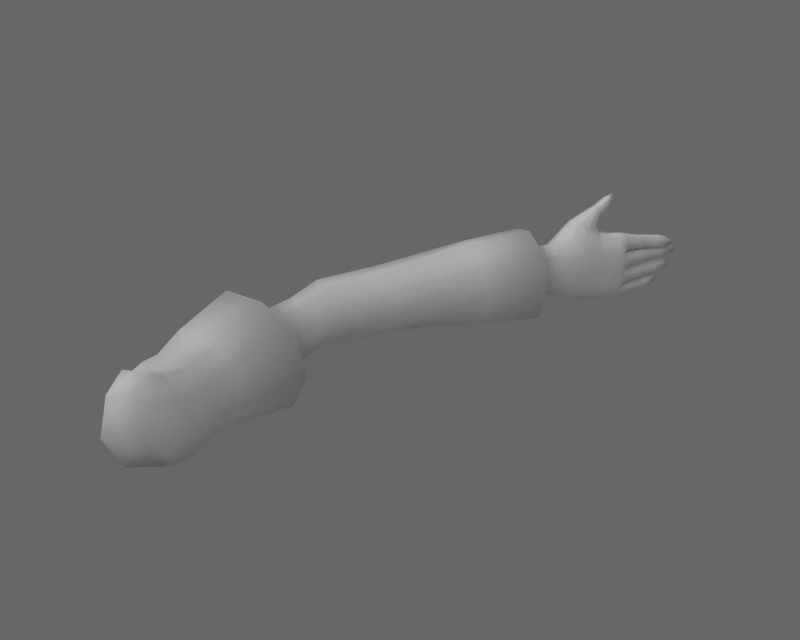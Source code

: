 # Source: sakuyaRArm.blend  (saved by Blender 2.59.0; exported with 4.5.12 LTS)
import bpy
from mathutils import Matrix  # noqa: F401  (used for matrix-valued properties, if any)

bpy.ops.wm.read_factory_settings(use_empty=True)
scene = bpy.context.scene
scene.name = 'Scene'

# ---- collections
col_collection_1 = bpy.data.collections.new('Collection 1'); scene.collection.children.link(col_collection_1)

# ---- materials (node trees are filled in below, after node groups)
mat_head = bpy.data.materials.new('head')
mat_head.alpha_threshold = 0.0
mat_head.preview_render_type = 'FLAT'
mat_head.diffuse_color = (1.0, 1.0, 1.0, 1.0)
mat_head.roughness = 0.5
mat_head.specular_intensity = 0.0
mat_head.line_color = (0.0, 0.0, 0.0, 1.0)
mat_enemymat = bpy.data.materials.new('enemyMat')
mat_enemymat.alpha_threshold = 0.0
mat_enemymat.preview_render_type = 'FLAT'
mat_enemymat.diffuse_color = (1.0, 1.0, 1.0, 1.0)
mat_enemymat.roughness = 0.5
mat_enemymat.specular_intensity = 0.0
mat_enemymat.line_color = (0.0, 0.0, 0.0, 1.0)

# ---- material node trees

# ---- world
world_world = bpy.data.worlds.new('World'); scene.world = world_world
world_world.color = (0.4059, 0.4059, 0.4059)
world_world.use_sun_shadow = False
world_world.sun_shadow_jitter_overblur = 0.0
world_world.cycles.sampling_method = 'MANUAL'
world_world.cycles.sample_map_resolution = 256

# ---- lights
light_lamp_001 = bpy.data.lights.new('Lamp.001', 'SUN')
light_lamp_001.transmission_factor = 0.0
light_lamp_001.angle = 1.571
light_lamp_001.energy = 1.0
light_lamp_001.shadow_buffer_clip_start = 0.5
light_lamp_001.shadow_soft_size = 1.0
light_lamp_001.shadow_cascade_max_distance = 1000.0
light_lamp_001.cycles.use_multiple_importance_sampling = False

# ---- meshes
me_sakuya = bpy.data.meshes.new('sakuya')
me_sakuya.from_pydata([(0.1127, 0.9357, -0.01462), (-0.02789, 0.9283, -0.002523), (0.1205, 0.7683, -0.02843), (-0.05349, 0.8345, 0.08848), (-0.03821, 0.846, -0.01594), (0.01387, 0.8712, -0.06272), (0.1161, 0.8534, -0.02744), (-0.0907, 0.3539, 0.2057), (-0.1512, 0.3559, 0.06402), (-0.1043, 0.3643, -0.06332), (0.02975, 0.3753, -0.1229), (0.1691, 0.3813, -0.09092), (0.2296, 0.3781, 0.01876), (0.1797, 0.3702, 0.1429), (0.0921, 0.3644, 0.2027), (0.01529, 0.06767, 0.2059), (0.08201, 0.0142, 0.1584), (0.105, -0.01017, 0.01218), (0.09937, 0.09271, -0.1528), (0.1642, 0.177, -0.1169), (0.203, 0.1589, -0.014), (0.1665, 0.1348, 0.122), (0.1057, 0.125, 0.1947), (0.007435, 0.9544, -0.04084), (-0.03644, 0.7616, -0.01725), (0.02077, 0.7636, -0.05416), (0.2773, 1.548, 0.2627), (0.2478, 1.578, 0.1287), (0.2741, 1.57, 0.0008082), (0.3458, 1.524, -0.05817), (0.4592, 1.453, -0.01882), (0.4891, 1.428, 0.1112), (0.4524, 1.443, 0.2252), (0.3691, 1.49, 0.2878), (0.1057, 1.215, 0.2194), (0.08294, 1.232, 0.1081), (0.1001, 1.231, 0.007923), (0.1499, 1.215, -0.03111), (0.2501, 1.173, -0.003784), (0.2875, 1.156, 0.07371), (0.252, 1.164, 0.1651), (0.1757, 1.189, 0.2119), (-0.01804, 0.2006, 0.2), (0.07379, 0.2283, -0.1222), (0.1623, 0.2617, -0.09479), (0.2109, 0.2783, 0.00656), (0.1665, 0.245, 0.1242), (0.1123, 0.2116, 0.1832), (-0.1352, 0.1373, 0.02149), (-0.04036, 0.1755, -0.1066), (0.1403, 0.1118, -0.1392), (0.1608, 0.05043, -0.03821), (0.1216, 0.05989, 0.1176), (0.08816, 0.08352, 0.2106), (-0.01264, 0.6997, 0.1788), (-0.0511, 0.6899, 0.07613), (-0.0356, 0.6832, -0.01633), (0.02576, 0.6829, -0.05225), (0.1243, 0.6892, -0.02716), (0.1784, 0.6972, 0.04446), (0.144, 0.7024, 0.1288), (0.06992, 0.7027, 0.1719), (-0.01213, 0.8322, 0.1781), (0.1738, 0.8461, 0.05502), (0.1383, 0.8413, 0.1253), (0.06325, 0.8359, 0.1708), (-0.007661, 0.9772, 0.2059), (-0.03288, 1.002, 0.09512), (-0.004605, 1.015, -0.003042), (0.03086, 1.013, -0.04394), (0.1524, 0.9938, -0.01538), (0.2047, 0.9748, 0.05914), (0.1641, 0.9651, 0.149), (0.07645, 0.9682, 0.198), (0.2075, 0.6174, 0.1985), (0.2712, 0.6287, 0.02702), (0.1846, 0.6336, -0.1334), (0.07796, 0.6057, 0.2777), (-0.1001, 0.5978, 0.2721), (-0.01976, 0.6262, -0.1817), (-0.2021, 0.6015, 0.07961), (-0.1667, 0.6131, -0.09559), (0.6037, 1.625, 0.2577), (0.6443, 1.606, 0.1342), (0.6061, 1.636, -0.01822), (0.4941, 1.707, -0.0736), (0.3589, 1.775, 0.1468), (-0.01837, 0.05068, 0.2051), (0.01024, -0.006453, -0.1456), (0.003001, -0.08097, 0.005213), (-0.00169, -0.03445, 0.1525), (0.388, 1.767, 0.007287), (0.4061, 1.741, 0.2895), (0.5073, 1.68, 0.3237), (0.6171, 1.992, 0.3109), (0.6194, 2.004, 0.324), (0.6219, 2.013, 0.3318), (0.601, 1.989, 0.3253), (0.607, 2.004, 0.3396), (0.6101, 2.012, 0.3431), (0.6012, 1.988, 0.3588), (0.6048, 2.003, 0.3617), (0.6101, 2.01, 0.3686), (0.6217, 1.978, 0.3616), (0.6283, 1.989, 0.3678), (0.6302, 2.0, 0.3714), (0.6436, 1.967, 0.3612), (0.6491, 1.979, 0.3678), (0.6508, 1.99, 0.3715), (0.6528, 1.971, 0.3346), (0.6546, 1.98, 0.3427), (0.6572, 1.988, 0.3467), (0.6498, 1.976, 0.3158), (0.6487, 1.987, 0.3266), (0.6525, 1.998, 0.3343), (0.6319, 1.984, 0.313), (0.633, 1.995, 0.3232), (0.6374, 2.006, 0.3311), (0.6602, 2.042, 0.3673), (0.6504, 2.048, 0.3648), (0.6662, 2.034, 0.3748), (0.6391, 2.052, 0.3651), (0.6294, 2.052, 0.3713), (0.6614, 2.032, 0.3969), (0.6452, 2.04, 0.3967), (0.6286, 2.047, 0.3935), (0.6613, 2.053, 0.3765), (0.6537, 2.06, 0.3849), (0.6641, 2.05, 0.3832), (0.6536, 2.061, 0.3978), (0.6457, 2.06, 0.375), (0.6408, 2.06, 0.38), (0.6614, 2.043, 0.4006), (0.6543, 2.063, 0.4133), (0.6357, 2.054, 0.3973), (0.6473, 2.065, 0.4093), (0.6469, 2.063, 0.3932), (0.6476, 2.063, 0.3827), (0.6605, 2.056, 0.3857), (0.6604, 2.057, 0.3957), (0.6614, 2.059, 0.4112), (0.6535, 2.057, 0.3741), (0.6247, 2.046, 0.3658), (0.6249, 2.042, 0.3901), (0.643, 2.033, 0.393), (0.6613, 2.024, 0.3933), (0.6665, 2.023, 0.3687), (0.6624, 2.029, 0.3562), (0.6487, 2.036, 0.3527), (0.6348, 2.043, 0.3541), (0.6917, 1.911, 0.2709), (0.6617, 1.969, 0.2801), (0.6677, 1.869, 0.2696), (0.6461, 1.963, 0.2741), (0.5905, 1.938, 0.2388), (0.5752, 1.831, 0.2789), (0.6262, 1.827, 0.2644), (0.5488, 1.904, 0.2269), (0.7743, 2.068, 0.191), (0.7865, 2.085, 0.1925), (0.7883, 2.094, 0.193), (0.7972, 2.061, 0.2029), (0.806, 2.075, 0.2038), (0.8125, 2.089, 0.2047), (0.8205, 2.054, 0.1983), (0.8275, 2.065, 0.1989), (0.8309, 2.075, 0.1996), (0.8267, 2.053, 0.1747), (0.8334, 2.064, 0.1758), (0.8362, 2.073, 0.1765), (0.8227, 2.056, 0.1509), (0.8297, 2.067, 0.1524), (0.8331, 2.077, 0.1534), (0.7999, 2.063, 0.1446), (0.8087, 2.077, 0.1465), (0.8152, 2.091, 0.148), (0.776, 2.07, 0.1548), (0.7882, 2.086, 0.1569), (0.7899, 2.095, 0.1577), (0.7715, 2.07, 0.1728), (0.7839, 2.087, 0.1746), (0.7862, 2.097, 0.1753), (0.8402, 2.166, 0.1658), (0.8376, 2.169, 0.1823), (0.8541, 2.157, 0.1566), (0.8404, 2.164, 0.1983), (0.854, 2.154, 0.2075), (0.8716, 2.144, 0.161), (0.8744, 2.14, 0.1828), (0.8701, 2.142, 0.2042), (0.8552, 2.184, 0.171), (0.8703, 2.195, 0.1861), (0.8676, 2.179, 0.1633), (0.8883, 2.194, 0.1871), (0.8556, 2.182, 0.1969), (0.8685, 2.176, 0.2047), (0.8785, 2.16, 0.1629), (0.9004, 2.189, 0.1874), (0.8784, 2.158, 0.2043), (0.8947, 2.185, 0.2006), (0.8831, 2.19, 0.1999), (0.8692, 2.191, 0.1979), (0.8702, 2.192, 0.1737), (0.8844, 2.191, 0.1732), (0.8959, 2.186, 0.1731), (0.8523, 2.185, 0.1841), (0.8668, 2.135, 0.2037), (0.8721, 2.133, 0.1823), (0.8685, 2.137, 0.1604), (0.849, 2.148, 0.1551), (0.8342, 2.155, 0.1648), (0.8303, 2.156, 0.1814), (0.8331, 2.154, 0.1979), (0.8474, 2.146, 0.2081), (0.8403, 2.136, 0.2074), (0.8632, 2.13, 0.2033), (0.8678, 2.128, 0.1817), (0.8649, 2.132, 0.16), (0.8423, 2.138, 0.1541), (0.8226, 2.141, 0.1633), (0.8179, 2.141, 0.1798), (0.8213, 2.14, 0.1965), (0.734, 2.017, 0.1318), (0.728, 2.016, 0.1674), (0.7565, 1.997, 0.1317), (0.7375, 2.021, 0.2041), (0.7565, 1.998, 0.2045), (0.7953, 1.978, 0.169), (0.7865, 1.982, 0.1322), (0.7864, 1.984, 0.2054), (0.7997, 1.999, 0.1697), (0.7936, 2.0, 0.1932), (0.7704, 2.01, 0.2007), (0.7478, 2.021, 0.1904), (0.7416, 2.025, 0.1683), (0.7496, 2.023, 0.1503), (0.7733, 2.012, 0.1373), (0.7957, 2.002, 0.1462), (0.7673, 2.064, 0.1174), (0.7785, 2.079, 0.1191), (0.7857, 2.096, 0.1208), (0.79, 2.056, 0.1293), (0.798, 2.069, 0.1304), (0.8038, 2.082, 0.1316), (0.8133, 2.049, 0.1248), (0.8196, 2.06, 0.1256), (0.8225, 2.069, 0.1264), (0.8197, 2.048, 0.1012), (0.8257, 2.058, 0.1025), (0.8281, 2.067, 0.1033), (0.8158, 2.051, 0.07733), (0.8221, 2.062, 0.07902), (0.825, 2.071, 0.08017), (0.7931, 2.058, 0.071), (0.8011, 2.072, 0.07314), (0.8069, 2.085, 0.07477), (0.7692, 2.065, 0.08113), (0.7804, 2.081, 0.08347), (0.7876, 2.098, 0.08543), (0.7646, 2.065, 0.09913), (0.776, 2.082, 0.1012), (0.7837, 2.099, 0.1031), (0.827, 2.155, 0.09505), (0.8239, 2.158, 0.1118), (0.8412, 2.146, 0.08574), (0.8253, 2.154, 0.1284), (0.8386, 2.144, 0.1379), (0.859, 2.133, 0.09015), (0.8619, 2.129, 0.1119), (0.8568, 2.132, 0.1337), (0.8409, 2.172, 0.1018), (0.8553, 2.182, 0.1187), (0.8536, 2.167, 0.09402), (0.8731, 2.181, 0.1197), (0.8394, 2.171, 0.1285), (0.8513, 2.165, 0.1369), (0.8651, 2.149, 0.09294), (0.8852, 2.176, 0.1201), (0.8629, 2.147, 0.1354), (0.8796, 2.172, 0.1333), (0.8681, 2.176, 0.1325), (0.8541, 2.178, 0.1305), (0.8554, 2.179, 0.1062), (0.8695, 2.178, 0.1058), (0.8811, 2.173, 0.1057), (0.8376, 2.173, 0.1151), (0.8542, 2.125, 0.1324), (0.86, 2.123, 0.1107), (0.8563, 2.127, 0.08887), (0.8365, 2.138, 0.08352), (0.8218, 2.145, 0.09327), (0.8177, 2.146, 0.1098), (0.82, 2.143, 0.1266), (0.8339, 2.136, 0.1371), (0.828, 2.126, 0.1353), (0.851, 2.12, 0.1313), (0.8561, 2.118, 0.1095), (0.8532, 2.122, 0.0877), (0.8308, 2.128, 0.08174), (0.8111, 2.132, 0.09097), (0.8062, 2.132, 0.1086), (0.8093, 2.131, 0.1243), (0.7259, 2.016, 0.05694), (0.7293, 2.019, 0.09443), (0.7485, 1.996, 0.05685), (0.7934, 1.978, 0.09503), (0.7787, 1.984, 0.0575), (0.7961, 1.997, 0.09587), (0.7897, 1.998, 0.1234), (0.7666, 2.009, 0.1289), (0.744, 2.02, 0.1163), (0.7394, 2.023, 0.09451), (0.7462, 2.021, 0.07257), (0.7693, 2.011, 0.06153), (0.7889, 2.002, 0.06762), (0.7558, 2.05, 0.04907), (0.7654, 2.063, 0.05111), (0.7714, 2.077, 0.05309), (0.7759, 2.043, 0.05967), (0.7827, 2.054, 0.0611), (0.7875, 2.064, 0.06253), (0.7966, 2.036, 0.05576), (0.8035, 2.044, 0.0569), (0.8043, 2.053, 0.05783), (0.8026, 2.036, 0.03506), (0.8077, 2.044, 0.03647), (0.8096, 2.052, 0.03751), (0.7993, 2.039, 0.014), (0.8046, 2.048, 0.01585), (0.807, 2.055, 0.01714), (0.7792, 2.046, 0.008331), (0.786, 2.057, 0.01067), (0.7908, 2.067, 0.01251), (0.7579, 2.052, 0.01715), (0.7674, 2.065, 0.01976), (0.7735, 2.079, 0.022), (0.7536, 2.052, 0.03297), (0.7634, 2.065, 0.03536), (0.7698, 2.079, 0.03755), (0.8062, 2.125, 0.03295), (0.803, 2.126, 0.04774), (0.8192, 2.117, 0.0246), (0.804, 2.122, 0.06218), (0.8158, 2.113, 0.07041), (0.835, 2.105, 0.02827), (0.8373, 2.101, 0.04732), (0.8321, 2.102, 0.06652), (0.8179, 2.138, 0.04124), (0.83, 2.145, 0.05834), (0.8293, 2.134, 0.03444), (0.8457, 2.144, 0.05964), (0.8161, 2.136, 0.06465), (0.8265, 2.131, 0.0721), (0.8399, 2.118, 0.03262), (0.8565, 2.139, 0.05999), (0.8371, 2.115, 0.06988), (0.8513, 2.136, 0.07129), (0.8411, 2.14, 0.0706), (0.8288, 2.141, 0.06856), (0.8304, 2.143, 0.04719), (0.8429, 2.142, 0.04709), (0.8531, 2.137, 0.04708), (0.8147, 2.138, 0.05289), (0.8299, 2.097, 0.06551), (0.8357, 2.096, 0.04644), (0.8328, 2.1, 0.02726), (0.8153, 2.11, 0.02265), (0.8018, 2.116, 0.03122), (0.7979, 2.116, 0.04577), (0.7996, 2.114, 0.06045), (0.8118, 2.107, 0.06967), (0.8068, 2.099, 0.06797), (0.8272, 2.093, 0.06468), (0.8323, 2.092, 0.04547), (0.8301, 2.096, 0.02643), (0.8103, 2.102, 0.02095), (0.7926, 2.106, 0.02882), (0.7881, 2.105, 0.04315), (0.7904, 2.103, 0.05805), (0.7279, 2.008, 0.008125), (0.7221, 2.013, 0.02912), (0.7461, 1.994, -0.006745), (0.7842, 1.981, 0.02624), (0.7707, 1.984, 0.001817), (0.7833, 1.995, 0.02824), (0.7803, 1.994, 0.04835), (0.7567, 2.005, 0.05573), (0.7369, 2.015, 0.042), (0.7331, 2.018, 0.02711), (0.7389, 2.017, 0.009272), (0.7603, 2.008, -0.004139), (0.7801, 1.999, 0.003826), (0.7683, 2.062, 0.2542), (0.7819, 2.076, 0.2533), (0.7918, 2.09, 0.2527), (0.7904, 2.053, 0.2645), (0.8005, 2.064, 0.2635), (0.8082, 2.076, 0.2629), (0.8117, 2.043, 0.2585), (0.8196, 2.053, 0.2577), (0.8239, 2.061, 0.2573), (0.8159, 2.041, 0.235), (0.8233, 2.05, 0.2347), (0.8271, 2.058, 0.2344), (0.8104, 2.043, 0.2118), (0.8183, 2.052, 0.2118), (0.8226, 2.061, 0.2118), (0.7889, 2.053, 0.207), (0.7989, 2.064, 0.2071), (0.8066, 2.075, 0.2069), (0.7674, 2.062, 0.2185), (0.7809, 2.076, 0.2183), (0.7908, 2.09, 0.2179), (0.7644, 2.064, 0.2364), (0.7783, 2.078, 0.2359), (0.7887, 2.093, 0.2354), (0.8394, 2.139, 0.2147), (0.8383, 2.142, 0.2311), (0.8576, 2.123, 0.2048), (0.8407, 2.139, 0.2475), (0.8528, 2.128, 0.2564), (0.8663, 2.114, 0.2088), (0.8704, 2.11, 0.2302), (0.8679, 2.114, 0.2517), (0.8564, 2.152, 0.2153), (0.874, 2.16, 0.2256), (0.867, 2.146, 0.2069), (0.8912, 2.156, 0.2248), (0.8576, 2.152, 0.2415), (0.869, 2.146, 0.249), (0.875, 2.127, 0.2076), (0.9021, 2.15, 0.2244), (0.8768, 2.127, 0.2493), (0.8972, 2.147, 0.2383), (0.8869, 2.153, 0.2383), (0.8733, 2.157, 0.2377), (0.8723, 2.156, 0.2155), (0.8857, 2.153, 0.2119), (0.896, 2.147, 0.2112), (0.8547, 2.154, 0.2284), (0.8641, 2.108, 0.252), (0.8675, 2.105, 0.2304), (0.8625, 2.108, 0.2091), (0.8516, 2.116, 0.2045), (0.8323, 2.129, 0.2151), (0.8301, 2.131, 0.2316), (0.8335, 2.13, 0.2479), (0.8468, 2.121, 0.2574), (0.8392, 2.113, 0.2579), (0.8602, 2.104, 0.2522), (0.8627, 2.101, 0.2307), (0.8586, 2.104, 0.2093), (0.8441, 2.108, 0.2049), (0.8195, 2.119, 0.2158), (0.8163, 2.12, 0.2323), (0.8207, 2.119, 0.2486), (0.7183, 2.018, 0.2375), (0.7226, 2.016, 0.2648), (0.7431, 2.003, 0.2773), (0.7833, 1.98, 0.2372), (0.7694, 1.988, 0.2702), (0.7871, 1.994, 0.2367), (0.7773, 1.999, 0.2651), (0.7538, 2.012, 0.2747), (0.7308, 2.024, 0.256), (0.7265, 2.027, 0.2374), (0.7305, 2.025, 0.2194), (0.7636, 2.006, 0.2047), (0.7813, 1.997, 0.2138), (0.5175, 1.803, 0.2289), (0.6023, 1.767, 0.2085), (0.6131, 1.765, 0.0445), (0.52, 1.808, 0.05429), (0.7083, 1.896, 0.004233), (0.6452, 1.93, 0.01569), (0.6568, 1.819, 0.009949), (0.5636, 1.872, 0.03132), (0.7303, 1.887, 0.1345), (0.6416, 1.936, 0.1338), (0.7171, 1.896, 0.2107), (0.6365, 1.94, 0.21), (0.7187, 1.892, 0.06105), (0.6345, 1.938, 0.06171), (0.5513, 1.785, 0.2442), (0.5601, 1.786, 0.02164), (0.6163, 1.843, -9.018e-05), (0.6767, 1.915, -0.004255), (0.7765, 1.963, 0.05761), (0.7823, 1.959, 0.1323), (0.7725, 1.963, 0.2053), (0.7596, 1.976, 0.2691), (0.7243, 1.989, 0.2759), (0.6984, 1.999, 0.2639), (0.6937, 1.995, 0.2042), (0.695, 1.994, 0.1303), (0.6906, 1.997, 0.05595), (0.702, 1.989, 0.0002717), (0.7322, 1.978, -0.009677), (0.7615, 1.965, -0.0003771), (0.6794, 1.859, 0.00531), (0.6439, 1.88, -0.003385), (0.6038, 1.901, 0.02), (0.7028, 1.847, 0.1379), (0.679, 1.811, 0.1399), (0.6256, 1.753, 0.1271), (0.6025, 1.904, 0.1403), (0.5632, 1.882, 0.1404), (0.5026, 1.811, 0.1442), (0.5999, 1.92, 0.1942), (0.5603, 1.89, 0.1921), (0.5922, 1.908, 0.07362), (0.554, 1.883, 0.08411), (0.5277, 1.86, 0.1452), (0.5216, 1.868, 0.2051), (0.5271, 1.864, 0.09181), (0.6935, 1.851, 0.06814), (0.6748, 1.814, 0.07637), (0.6611, 1.781, 0.1353), (0.6661, 1.815, 0.2077), (0.6901, 1.855, 0.2179), (0.6583, 1.786, 0.08296), (0.6517, 1.785, 0.1883), (0.7184, 1.942, 0.2656), (0.7393, 1.926, 0.2074), (0.749, 1.92, 0.1334), (0.7398, 1.924, 0.06025), (0.7286, 1.927, 0.00522), (0.7009, 1.942, -0.002245), (0.6725, 1.954, 0.01193), (0.6624, 1.961, 0.05966), (0.6683, 1.959, 0.1321), (0.6676, 1.96, 0.2072), (0.6811, 1.98, 0.2644), (0.6914, 1.973, 0.2717), (0.5904, 1.955, 0.2879), (0.6318, 1.973, 0.2925), (0.645, 1.972, 0.2964), (0.6632, 1.936, 0.296), (0.6535, 1.892, 0.2989), (0.6257, 1.88, 0.3197), (0.5876, 1.889, 0.3251), (0.5518, 1.9, 0.3093), (0.5323, 1.861, 0.2678), (0.5293, 1.881, 0.2501), (0.6398, 2.025, 0.3875), (0.6594, 2.016, 0.3879), (0.664, 2.014, 0.3624), (0.6581, 2.019, 0.3488), (0.6437, 2.026, 0.3453), (0.6291, 2.033, 0.3464), (0.6196, 2.036, 0.3589), (0.6207, 2.035, 0.3847), (0.4852, 1.758, 0.2206), (0.5236, 1.738, 0.2358), (0.5789, 1.718, 0.04809), (0.5304, 1.742, 0.0185), (0.477, 1.763, 0.0561), (0.4635, 1.77, 0.1424), (0.5727, 1.715, 0.199), (0.5978, 1.706, 0.1214), (-0.0866, 0.01928, 0.02975), (-0.01476, 0.1311, 0.2007)], [], [(6, 0, 63), (0, 6, 5, 23), (4, 1, 23, 5), (3, 1, 4), (3, 4, 24), (24, 4, 5, 25), (25, 5, 6, 2), (2, 6, 63), (78, 7, 14, 77), (7, 78, 80, 8), (8, 80, 81, 9), (9, 81, 79, 10), (10, 79, 76, 11), (11, 76, 75, 12), (12, 75, 74, 13), (13, 74, 77, 14), (90, 16, 15, 87), (16, 90, 89, 17), (88, 18, 17, 89), (48, 49, 18, 88), (49, 43, 44, 19), (19, 44, 45, 20), (20, 45, 46, 21), (21, 46, 47, 22), (33, 93, 92, 26), (26, 92, 86, 27), (27, 86, 91, 28), (28, 91, 85, 29), (29, 85, 84, 30), (30, 84, 83, 31), (31, 83, 82, 32), (32, 82, 93, 33), (41, 33, 26, 34), (34, 26, 27, 35), (35, 27, 28, 36), (36, 28, 29, 37), (37, 29, 30, 38), (38, 30, 31, 39), (39, 31, 32, 40), (40, 32, 33, 41), (7, 42, 47, 14), (42, 7, 8, 48), (48, 8, 9, 49), (49, 9, 10, 43), (43, 10, 11, 44), (44, 11, 12, 45), (45, 12, 13, 46), (46, 13, 14, 47), (49, 19, 50), (50, 19, 20, 51), (51, 20, 21, 52), (52, 21, 22, 53), (61, 65, 62, 54), (54, 62, 3, 55), (55, 3, 24, 56), (56, 24, 25, 57), (57, 25, 2, 58), (58, 2, 63, 59), (59, 63, 64, 60), (60, 64, 65, 61), (65, 73, 66, 62), (62, 66, 67, 3), (3, 67, 68, 1), (1, 68, 69, 23), (70, 0, 23, 69), (0, 70, 71, 63), (63, 71, 72, 64), (64, 72, 73, 65), (73, 41, 34, 66), (66, 34, 35, 67), (67, 35, 36, 68), (68, 36, 37, 69), (69, 37, 38, 70), (70, 38, 39, 71), (71, 39, 40, 72), (72, 40, 41, 73), (74, 60, 61, 77), (75, 59, 60, 74), (76, 58, 59, 75), (79, 57, 58, 76), (77, 61, 54, 78), (78, 54, 55, 80), (81, 56, 57, 79), (80, 55, 56, 81), (16, 52, 53, 15), (17, 51, 52, 16), (18, 50, 51, 17), (49, 50, 18), (94, 97, 98, 95), (95, 98, 99, 96), (97, 100, 101, 98), (98, 101, 102, 99), (100, 103, 104, 101), (101, 104, 105, 102), (103, 106, 107, 104), (104, 107, 108, 105), (106, 109, 110, 107), (107, 110, 111, 108), (109, 112, 113, 110), (110, 113, 114, 111), (112, 115, 116, 113), (113, 116, 117, 114), (115, 94, 95, 116), (116, 95, 96, 117), (127, 129, 139, 138), (137, 136, 129, 127), (129, 133, 140, 139), (136, 135, 133, 129), (117, 548, 547, 114), (114, 547, 546, 111), (96, 549, 548, 117), (99, 550, 549, 96), (111, 546, 545, 108), (108, 545, 544, 105), (105, 544, 551, 102), (102, 551, 550, 99), (126, 118, 119, 141), (118, 126, 128, 120), (119, 121, 130, 141), (122, 131, 130, 121), (120, 128, 132, 123), (123, 132, 124), (124, 133, 135), (125, 134, 131, 122), (124, 134, 125), (140, 133, 124), (124, 135, 134), (131, 134, 135, 136), (131, 136, 137), (128, 126, 138), (140, 132, 128, 139), (132, 140, 124), (130, 131, 137), (139, 128, 138), (141, 127, 138, 126), (137, 127, 141, 130), (125, 122, 142, 143), (124, 125, 143, 144), (123, 124, 144, 145), (120, 123, 145, 146), (118, 120, 146, 147), (119, 118, 147, 148), (121, 119, 148, 149), (122, 121, 149, 142), (112, 537, 536, 115), (109, 538, 537, 112), (115, 536, 535, 94), (94, 535, 534, 97), (103, 540, 539, 106), (106, 539, 538, 109), (97, 534, 541, 100), (100, 541, 540, 103), (158, 161, 162, 159), (159, 162, 163, 160), (161, 164, 165, 162), (162, 165, 166, 163), (164, 167, 168, 165), (165, 168, 169, 166), (167, 170, 171, 168), (168, 171, 172, 169), (170, 173, 174, 171), (171, 174, 175, 172), (173, 176, 177, 174), (174, 177, 178, 175), (176, 179, 180, 177), (177, 180, 181, 178), (179, 158, 159, 180), (180, 159, 160, 181), (191, 193, 203, 202), (201, 200, 193, 191), (193, 197, 204, 203), (200, 199, 197, 193), (181, 220, 219, 178), (178, 219, 218, 175), (160, 221, 220, 181), (163, 214, 221, 160), (175, 218, 217, 172), (172, 217, 216, 169), (169, 216, 215, 166), (166, 215, 214, 163), (190, 182, 183, 205), (182, 190, 192, 184), (183, 185, 194, 205), (186, 195, 194, 185), (184, 192, 196, 187), (187, 196, 188), (188, 197, 199), (189, 198, 195, 186), (188, 198, 189), (204, 197, 188), (188, 199, 198), (195, 198, 199, 200), (195, 200, 201), (192, 190, 202), (204, 196, 192, 203), (196, 204, 188), (194, 195, 201), (203, 192, 202), (205, 191, 202, 190), (201, 191, 205, 194), (207, 188, 189, 206), (208, 187, 188, 207), (209, 184, 187, 208), (210, 182, 184, 209), (211, 183, 182, 210), (212, 185, 183, 211), (213, 186, 185, 212), (206, 189, 186, 213), (215, 206, 213, 214), (216, 207, 206, 215), (217, 208, 207, 216), (218, 209, 208, 217), (219, 210, 209, 218), (220, 211, 210, 219), (221, 212, 211, 220), (214, 213, 212, 221), (176, 235, 234, 179), (173, 236, 235, 176), (179, 234, 233, 158), (158, 233, 232, 161), (167, 230, 237, 170), (170, 237, 236, 173), (161, 232, 231, 164), (164, 231, 230, 167), (231, 229, 227, 230), (232, 226, 229, 231), (233, 225, 226, 232), (234, 223, 225, 233), (235, 222, 223, 234), (236, 224, 222, 235), (237, 228, 224, 236), (230, 227, 228, 237), (238, 241, 242, 239), (239, 242, 243, 240), (241, 244, 245, 242), (242, 245, 246, 243), (244, 247, 248, 245), (245, 248, 249, 246), (247, 250, 251, 248), (248, 251, 252, 249), (250, 253, 254, 251), (251, 254, 255, 252), (253, 256, 257, 254), (254, 257, 258, 255), (256, 259, 260, 257), (257, 260, 261, 258), (259, 238, 239, 260), (260, 239, 240, 261), (271, 273, 283, 282), (281, 280, 273, 271), (273, 277, 284, 283), (280, 279, 277, 273), (261, 300, 299, 258), (258, 299, 298, 255), (240, 301, 300, 261), (243, 294, 301, 240), (255, 298, 297, 252), (252, 297, 296, 249), (249, 296, 295, 246), (246, 295, 294, 243), (270, 262, 263, 285), (262, 270, 272, 264), (263, 265, 274, 285), (266, 275, 274, 265), (264, 272, 276, 267), (267, 276, 268), (268, 277, 279), (269, 278, 275, 266), (268, 278, 269), (284, 277, 268), (268, 279, 278), (275, 278, 279, 280), (275, 280, 281), (272, 270, 282), (284, 276, 272, 283), (276, 284, 268), (274, 275, 281), (283, 272, 282), (285, 271, 282, 270), (281, 271, 285, 274), (287, 268, 269, 286), (288, 267, 268, 287), (289, 264, 267, 288), (290, 262, 264, 289), (291, 263, 262, 290), (292, 265, 263, 291), (293, 266, 265, 292), (286, 269, 266, 293), (295, 286, 293, 294), (296, 287, 286, 295), (297, 288, 287, 296), (298, 289, 288, 297), (299, 290, 289, 298), (300, 291, 290, 299), (301, 292, 291, 300), (294, 293, 292, 301), (256, 312, 311, 259), (253, 313, 312, 256), (259, 311, 310, 238), (238, 310, 309, 241), (247, 307, 314, 250), (250, 314, 313, 253), (241, 309, 308, 244), (244, 308, 307, 247), (308, 228, 305, 307), (309, 224, 228, 308), (310, 222, 224, 309), (311, 303, 222, 310), (312, 302, 303, 311), (313, 304, 302, 312), (314, 306, 304, 313), (307, 305, 306, 314), (315, 318, 319, 316), (316, 319, 320, 317), (318, 321, 322, 319), (319, 322, 323, 320), (321, 324, 325, 322), (322, 325, 326, 323), (324, 327, 328, 325), (325, 328, 329, 326), (327, 330, 331, 328), (328, 331, 332, 329), (330, 333, 334, 331), (331, 334, 335, 332), (333, 336, 337, 334), (334, 337, 338, 335), (336, 315, 316, 337), (337, 316, 317, 338), (348, 350, 360, 359), (358, 357, 350, 348), (350, 354, 361, 360), (357, 356, 354, 350), (338, 377, 376, 335), (335, 376, 375, 332), (317, 378, 377, 338), (320, 371, 378, 317), (332, 375, 374, 329), (329, 374, 373, 326), (326, 373, 372, 323), (323, 372, 371, 320), (347, 339, 340, 362), (339, 347, 349, 341), (340, 342, 351, 362), (343, 352, 351, 342), (341, 349, 353, 344), (344, 353, 345), (345, 354, 356), (346, 355, 352, 343), (345, 355, 346), (361, 354, 345), (345, 356, 355), (352, 355, 356, 357), (352, 357, 358), (349, 347, 359), (361, 353, 349, 360), (353, 361, 345), (351, 352, 358), (360, 349, 359), (362, 348, 359, 347), (358, 348, 362, 351), (364, 345, 346, 363), (365, 344, 345, 364), (366, 341, 344, 365), (367, 339, 341, 366), (368, 340, 339, 367), (369, 342, 340, 368), (370, 343, 342, 369), (363, 346, 343, 370), (372, 363, 370, 371), (373, 364, 363, 372), (374, 365, 364, 373), (375, 366, 365, 374), (376, 367, 366, 375), (377, 368, 367, 376), (378, 369, 368, 377), (371, 370, 369, 378), (333, 389, 388, 336), (330, 390, 389, 333), (336, 388, 387, 315), (315, 387, 386, 318), (324, 384, 391, 327), (327, 391, 390, 330), (318, 386, 385, 321), (321, 385, 384, 324), (385, 306, 382, 384), (386, 304, 306, 385), (387, 302, 304, 386), (388, 380, 302, 387), (389, 379, 380, 388), (390, 381, 379, 389), (391, 383, 381, 390), (384, 382, 383, 391), (392, 395, 396, 393), (393, 396, 397, 394), (395, 398, 399, 396), (396, 399, 400, 397), (398, 401, 402, 399), (399, 402, 403, 400), (401, 404, 405, 402), (402, 405, 406, 403), (404, 407, 408, 405), (405, 408, 409, 406), (407, 410, 411, 408), (408, 411, 412, 409), (410, 413, 414, 411), (411, 414, 415, 412), (413, 392, 393, 414), (414, 393, 394, 415), (425, 427, 437, 436), (435, 434, 427, 425), (427, 431, 438, 437), (434, 433, 431, 427), (415, 454, 453, 412), (412, 453, 452, 409), (394, 455, 454, 415), (397, 448, 455, 394), (409, 452, 451, 406), (406, 451, 450, 403), (403, 450, 449, 400), (400, 449, 448, 397), (424, 416, 417, 439), (416, 424, 426, 418), (417, 419, 428, 439), (420, 429, 428, 419), (418, 426, 430, 421), (421, 430, 422), (422, 431, 433), (423, 432, 429, 420), (422, 432, 423), (438, 431, 422), (422, 433, 432), (429, 432, 433, 434), (429, 434, 435), (426, 424, 436), (438, 430, 426, 437), (430, 438, 422), (428, 429, 435), (437, 426, 436), (439, 425, 436, 424), (435, 425, 439, 428), (441, 422, 423, 440), (442, 421, 422, 441), (443, 418, 421, 442), (444, 416, 418, 443), (445, 417, 416, 444), (446, 419, 417, 445), (447, 420, 419, 446), (440, 423, 420, 447), (449, 440, 447, 448), (450, 441, 440, 449), (451, 442, 441, 450), (452, 443, 442, 451), (453, 444, 443, 452), (454, 445, 444, 453), (455, 446, 445, 454), (448, 447, 446, 455), (410, 466, 465, 413), (407, 467, 466, 410), (413, 465, 464, 392), (392, 464, 463, 395), (401, 461, 468, 404), (404, 468, 467, 407), (395, 463, 462, 398), (398, 462, 461, 401), (462, 460, 459, 461), (463, 458, 460, 462), (464, 457, 458, 463), (465, 456, 457, 464), (466, 225, 456, 465), (467, 226, 225, 466), (468, 229, 226, 467), (461, 459, 229, 468), (513, 469, 542, 543), (517, 503, 518, 521), (484, 472, 476, 485), (472, 507, 514), (497, 496, 379, 381), (492, 457, 456), (491, 458, 457, 492), (489, 459, 490), (485, 476, 501, 500), (501, 476, 511, 510), (518, 503, 502, 519), (487, 305, 488), (222, 303, 494), (488, 227, 489), (225, 223, 493), (498, 382, 487), (302, 380, 495), (490, 460, 458, 491), (483, 470, 156, 155), (471, 484, 485, 475), (475, 485, 500, 499), (498, 497, 381, 383), (481, 525, 524, 477), (477, 524, 523, 479), (479, 523, 522, 150), (150, 522, 533, 151), (151, 533, 532, 153), (153, 532, 531, 480), (530, 478, 480, 531), (529, 482, 478, 530), (528, 474, 482, 529), (486, 474, 528, 527), (473, 486, 527, 526), (473, 526, 525, 481), (459, 460, 490), (489, 229, 459), (227, 229, 489), (488, 228, 227), (305, 228, 488), (487, 306, 305), (382, 306, 487), (498, 383, 382), (456, 225, 493), (492, 456, 493), (223, 222, 494), (223, 494, 493), (303, 302, 495), (303, 495, 494), (380, 379, 496), (380, 496, 495), (519, 502, 477, 479), (500, 486, 473, 499), (501, 474, 486, 500), (482, 474, 501, 510), (502, 515, 481, 477), (503, 516, 515, 502), (517, 520, 516, 503), (505, 508, 480, 478), (506, 509, 508, 505), (507, 469, 513), (508, 154, 153, 480), (509, 157, 154, 508), (482, 510, 505, 478), (511, 506, 505, 510), (512, 506, 511, 514), (513, 509, 506, 512), (472, 514, 511, 476), (515, 499, 473, 481), (516, 475, 499, 515), (504, 471, 520, 517), (470, 504, 517, 521), (156, 518, 519, 152), (152, 519, 479, 150), (471, 475, 516, 520), (470, 521, 518, 156), (523, 489, 490, 522), (524, 488, 489, 523), (525, 487, 488, 524), (526, 498, 487, 525), (527, 497, 498, 526), (528, 496, 497, 527), (496, 528, 529, 495), (495, 529, 530, 494), (494, 530, 531, 493), (532, 492, 493, 531), (533, 491, 492, 532), (522, 490, 491, 533), (535, 153, 154, 534), (536, 151, 153, 535), (537, 150, 151, 536), (538, 152, 150, 537), (539, 156, 152, 538), (540, 155, 156, 539), (157, 543, 541, 534), (541, 542, 155, 540), (469, 483, 155, 542), (157, 509, 513), (542, 541, 543), (157, 534, 154), (545, 145, 144, 544), (546, 146, 145, 545), (547, 147, 146, 546), (548, 148, 147, 547), (549, 149, 148, 548), (550, 142, 149, 549), (551, 143, 142, 550), (544, 144, 143, 551), (469, 552, 553, 483), (471, 554, 555, 484), (472, 556, 557, 507), (470, 558, 559, 504), (483, 553, 558, 470), (484, 555, 556, 472), (504, 559, 554, 471), (507, 557, 552, 469), (554, 84, 85, 555), (93, 553, 552, 92), (92, 552, 557, 86), (83, 559, 558, 82), (556, 91, 86, 557), (91, 556, 555, 85), (84, 554, 559, 83), (82, 558, 553, 93), (507, 512, 514), (507, 513, 512), (157, 513, 543), (15, 48, 87), (87, 48, 560), (560, 48, 88), (560, 89, 90), (88, 89, 560), (560, 90, 87), (561, 47, 42), (22, 47, 561), (561, 42, 48), (561, 15, 53), (48, 15, 561), (561, 53, 22)])
me_sakuya.polygons.foreach_set('use_smooth', [True] * 610)
_uv = me_sakuya.uv_layers.new(name='UVTex')
_uv.uv.foreach_set('vector', [0.7376, 0.8772, 0.7305, 0.8787, 0.7396, 0.8853, 0.7305, 0.8787, 0.7376, 0.8772, 0.7338, 0.872, 0.7265, 0.8748, 0.7347, 0.8762, 0.7279, 0.8784, 0.7265, 0.8748, 0.7338, 0.872, 0.7353, 0.8892, 0.7279, 0.8784, 0.7347, 0.8762, 0.7353, 0.8892, 0.7347, 0.8762, 0.7419, 0.8755, 0.7419, 0.8755, 0.7347, 0.8762, 0.7338, 0.872, 0.7431, 0.8723, 0.7431, 0.8723, 0.7338, 0.872, 0.7376, 0.8772, 0.7449, 0.8768, 0.7449, 0.8768, 0.7376, 0.8772, 0.7396, 0.8853, 0.7652, 0.9017, 0.7767, 0.9037, 0.7781, 0.9007, 0.7648, 0.8987, 0.7767, 0.9037, 0.7652, 0.9017, 0.7649, 0.8861, 0.7752, 0.8851, 0.7752, 0.8851, 0.7649, 0.8861, 0.7645, 0.8713, 0.775, 0.8675, 0.775, 0.8675, 0.7645, 0.8713, 0.7639, 0.8687, 0.7761, 0.8639, 0.7761, 0.8639, 0.7639, 0.8687, 0.7638, 0.8749, 0.7785, 0.8709, 0.7785, 0.8709, 0.7638, 0.8749, 0.7637, 0.8832, 0.7798, 0.8814, 0.7798, 0.8814, 0.7637, 0.8832, 0.7641, 0.8925, 0.7794, 0.8932, 0.7794, 0.8932, 0.7641, 0.8925, 0.7648, 0.8987, 0.7781, 0.9007, 0.8104, 0.9051, 0.8082, 0.9018, 0.7984, 0.9137, 0.803, 0.9175, 0.8082, 0.9018, 0.8104, 0.9051, 0.8145, 0.8724, 0.8108, 0.8775, 0.8083, 0.8469, 0.8019, 0.8549, 0.8108, 0.8775, 0.8145, 0.8724, 0.794, 0.8414, 0.7924, 0.8525, 0.8019, 0.8549, 0.8083, 0.8469, 0.7924, 0.8525, 0.7898, 0.8598, 0.789, 0.867, 0.7962, 0.8636, 0.7962, 0.8636, 0.789, 0.867, 0.7887, 0.8796, 0.7986, 0.8766, 0.7986, 0.8766, 0.7887, 0.8796, 0.7905, 0.8935, 0.7999, 0.8937, 0.7999, 0.8937, 0.7905, 0.8935, 0.7921, 0.9023, 0.7993, 0.905, 0.6761, 0.9037, 0.6565, 0.9052, 0.6542, 0.9051, 0.6739, 0.9039, 0.6739, 0.9039, 0.6542, 0.9051, 0.6527, 0.8938, 0.6722, 0.8924, 0.6722, 0.8924, 0.6527, 0.8938, 0.6526, 0.8811, 0.6721, 0.8803, 0.6721, 0.8803, 0.6526, 0.8811, 0.6546, 0.8757, 0.6739, 0.8761, 0.6739, 0.8761, 0.6546, 0.8757, 0.6574, 0.8807, 0.6767, 0.8803, 0.6767, 0.8803, 0.6574, 0.8807, 0.6589, 0.8907, 0.678, 0.8895, 0.678, 0.8895, 0.6589, 0.8907, 0.6584, 0.899, 0.6778, 0.8977, 0.6778, 0.8977, 0.6584, 0.899, 0.6565, 0.9052, 0.6761, 0.9037, 0.7054, 0.8995, 0.6761, 0.9037, 0.6739, 0.9039, 0.7039, 0.9016, 0.7039, 0.9016, 0.6739, 0.9039, 0.6722, 0.8924, 0.7027, 0.8908, 0.7027, 0.8908, 0.6722, 0.8924, 0.6721, 0.8803, 0.7026, 0.8804, 0.7026, 0.8804, 0.6721, 0.8803, 0.6739, 0.8761, 0.7034, 0.8772, 0.7034, 0.8772, 0.6739, 0.8761, 0.6767, 0.8803, 0.7059, 0.8806, 0.7059, 0.8806, 0.6767, 0.8803, 0.678, 0.8895, 0.707, 0.887, 0.707, 0.887, 0.678, 0.8895, 0.6778, 0.8977, 0.7067, 0.8945, 0.7067, 0.8945, 0.6778, 0.8977, 0.6761, 0.9037, 0.7054, 0.8995, 0.7767, 0.9037, 0.7917, 0.9063, 0.7921, 0.9023, 0.7781, 0.9007, 0.7917, 0.9063, 0.7767, 0.9037, 0.7752, 0.8851, 0.7936, 0.8858, 0.7936, 0.8858, 0.7752, 0.8851, 0.775, 0.8675, 0.7927, 0.8624, 0.7927, 0.8624, 0.775, 0.8675, 0.7761, 0.8639, 0.7898, 0.8598, 0.7898, 0.8598, 0.7761, 0.8639, 0.7785, 0.8709, 0.789, 0.867, 0.789, 0.867, 0.7785, 0.8709, 0.7798, 0.8814, 0.7887, 0.8796, 0.7887, 0.8796, 0.7798, 0.8814, 0.7794, 0.8932, 0.7905, 0.8935, 0.7905, 0.8935, 0.7794, 0.8932, 0.7781, 0.9007, 0.7921, 0.9023, 0.7924, 0.8525, 0.7962, 0.8636, 0.8012, 0.859, 0.8012, 0.859, 0.7962, 0.8636, 0.7986, 0.8766, 0.8069, 0.8719, 0.8069, 0.8719, 0.7986, 0.8766, 0.7999, 0.8937, 0.8052, 0.8941, 0.8052, 0.8941, 0.7999, 0.8937, 0.7993, 0.905, 0.8024, 0.9086, 0.7494, 0.8982, 0.7379, 0.8974, 0.7365, 0.8996, 0.7477, 0.9007, 0.7477, 0.9007, 0.7365, 0.8996, 0.7353, 0.8892, 0.7477, 0.8877, 0.7477, 0.8877, 0.7353, 0.8892, 0.7419, 0.8755, 0.7486, 0.8752, 0.7486, 0.8752, 0.7419, 0.8755, 0.7431, 0.8723, 0.75, 0.8721, 0.75, 0.8721, 0.7431, 0.8723, 0.7449, 0.8768, 0.7518, 0.8767, 0.7518, 0.8767, 0.7449, 0.8768, 0.7396, 0.8853, 0.7523, 0.8843, 0.7523, 0.8843, 0.7396, 0.8853, 0.7391, 0.892, 0.7511, 0.8927, 0.7511, 0.8927, 0.7391, 0.892, 0.7379, 0.8974, 0.7494, 0.8982, 0.7379, 0.8974, 0.7263, 0.8995, 0.7248, 0.9021, 0.7365, 0.8996, 0.7365, 0.8996, 0.7248, 0.9021, 0.7224, 0.8898, 0.7353, 0.8892, 0.7353, 0.8892, 0.7224, 0.8898, 0.7215, 0.8785, 0.7279, 0.8784, 0.7279, 0.8784, 0.7215, 0.8785, 0.722, 0.8747, 0.7265, 0.8748, 0.7247, 0.879, 0.7305, 0.8787, 0.7265, 0.8748, 0.722, 0.8747, 0.7305, 0.8787, 0.7247, 0.879, 0.7269, 0.8858, 0.7396, 0.8853, 0.7396, 0.8853, 0.7269, 0.8858, 0.7274, 0.8937, 0.7391, 0.892, 0.7391, 0.892, 0.7274, 0.8937, 0.7263, 0.8995, 0.7379, 0.8974, 0.7263, 0.8995, 0.7054, 0.8995, 0.7039, 0.9016, 0.7248, 0.9021, 0.7248, 0.9021, 0.7039, 0.9016, 0.7027, 0.8908, 0.7224, 0.8898, 0.7224, 0.8898, 0.7027, 0.8908, 0.7026, 0.8804, 0.7215, 0.8785, 0.7215, 0.8785, 0.7026, 0.8804, 0.7034, 0.8772, 0.722, 0.8747, 0.722, 0.8747, 0.7034, 0.8772, 0.7059, 0.8806, 0.7247, 0.879, 0.7247, 0.879, 0.7059, 0.8806, 0.707, 0.887, 0.7269, 0.8858, 0.7269, 0.8858, 0.707, 0.887, 0.7067, 0.8945, 0.7274, 0.8937, 0.7274, 0.8937, 0.7067, 0.8945, 0.7054, 0.8995, 0.7263, 0.8995, 0.7641, 0.8925, 0.7511, 0.8927, 0.7494, 0.8982, 0.7648, 0.8987, 0.7637, 0.8832, 0.7523, 0.8843, 0.7511, 0.8927, 0.7641, 0.8925, 0.7638, 0.8749, 0.7518, 0.8767, 0.7523, 0.8843, 0.7637, 0.8832, 0.7639, 0.8687, 0.75, 0.8721, 0.7518, 0.8767, 0.7638, 0.8749, 0.7648, 0.8987, 0.7494, 0.8982, 0.7477, 0.9007, 0.7652, 0.9017, 0.7652, 0.9017, 0.7477, 0.9007, 0.7477, 0.8877, 0.7649, 0.8861, 0.7645, 0.8713, 0.7486, 0.8752, 0.75, 0.8721, 0.7639, 0.8687, 0.7649, 0.8861, 0.7477, 0.8877, 0.7486, 0.8752, 0.7645, 0.8713, 0.8082, 0.9018, 0.8052, 0.8941, 0.8024, 0.9086, 0.7984, 0.9137, 0.8108, 0.8775, 0.8069, 0.8719, 0.8052, 0.8941, 0.8082, 0.9018, 0.8019, 0.8549, 0.8012, 0.859, 0.8069, 0.8719, 0.8108, 0.8775, 0.7924, 0.8525, 0.8012, 0.859, 0.8019, 0.8549, 0.5328, 0.08854, 0.4961, 0.08854, 0.4961, 0.05178, 0.5328, 0.05178, 0.5328, 0.08854, 0.4961, 0.08854, 0.4961, 0.05178, 0.5328, 0.05178, 0.5328, 0.08854, 0.4961, 0.08854, 0.4961, 0.05178, 0.5328, 0.05178, 0.5328, 0.08854, 0.4961, 0.08854, 0.4961, 0.05178, 0.5328, 0.05178, 0.5328, 0.08854, 0.4961, 0.08854, 0.4961, 0.05178, 0.5328, 0.05178, 0.5328, 0.08854, 0.4961, 0.08854, 0.4961, 0.05178, 0.5328, 0.05178, 0.5328, 0.08854, 0.4961, 0.08854, 0.4961, 0.05178, 0.5328, 0.05178, 0.5328, 0.08854, 0.4961, 0.08854, 0.4961, 0.05178, 0.5328, 0.05178, 0.5328, 0.08854, 0.4961, 0.08854, 0.4961, 0.05178, 0.5328, 0.05178, 0.5328, 0.08854, 0.4961, 0.08854, 0.4961, 0.05178, 0.5328, 0.05178, 0.5328, 0.08854, 0.4961, 0.08854, 0.4961, 0.05178, 0.5328, 0.05178, 0.5328, 0.08854, 0.4961, 0.08854, 0.4961, 0.05178, 0.5328, 0.05178, 0.5328, 0.08854, 0.4961, 0.08854, 0.4961, 0.05178, 0.5328, 0.05178, 0.5328, 0.08854, 0.4961, 0.08854, 0.4961, 0.05178, 0.5328, 0.05178, 0.5328, 0.08854, 0.4961, 0.08854, 0.4961, 0.05178, 0.5328, 0.05178, 0.5328, 0.08854, 0.4961, 0.08854, 0.4961, 0.05178, 0.5328, 0.05178, 0.5328, 0.08854, 0.4961, 0.08854, 0.4961, 0.05178, 0.5328, 0.05178, 0.5328, 0.08854, 0.4961, 0.08854, 0.4961, 0.05178, 0.5328, 0.05178, 0.5328, 0.08854, 0.4961, 0.08854, 0.4961, 0.05178, 0.5328, 0.05178, 0.5328, 0.08854, 0.4961, 0.08854, 0.4961, 0.05178, 0.5328, 0.05178, 0.5328, 0.08854, 0.4961, 0.08854, 0.4961, 0.05178, 0.5328, 0.05178, 0.5328, 0.08854, 0.4961, 0.08854, 0.4961, 0.05178, 0.5328, 0.05178, 0.5328, 0.08854, 0.4961, 0.08854, 0.4961, 0.05178, 0.5328, 0.05178, 0.5328, 0.08854, 0.4961, 0.08854, 0.4961, 0.05178, 0.5328, 0.05178, 0.5328, 0.08854, 0.4961, 0.08854, 0.4961, 0.05178, 0.5328, 0.05178, 0.5328, 0.08854, 0.4961, 0.08854, 0.4961, 0.05178, 0.5328, 0.05178, 0.5328, 0.08854, 0.4961, 0.08854, 0.4961, 0.05178, 0.5328, 0.05178, 0.5328, 0.08854, 0.4961, 0.08854, 0.4961, 0.05178, 0.5328, 0.05178, 0.5328, 0.08854, 0.4961, 0.08854, 0.4961, 0.05178, 0.5328, 0.05178, 0.5328, 0.08854, 0.4961, 0.08854, 0.4961, 0.05178, 0.5328, 0.05178, 0.5328, 0.08854, 0.4961, 0.08854, 0.4961, 0.05178, 0.5328, 0.05178, 0.5328, 0.08854, 0.4961, 0.08854, 0.4961, 0.05178, 0.5328, 0.05178, 0.5328, 0.08854, 0.4961, 0.08854, 0.4961, 0.05178, 0.5328, 0.05178, 0.5328, 0.08854, 0.4961, 0.08854, 0.4961, 0.05178, 0.5328, 0.08854, 0.4961, 0.08854, 0.4961, 0.05178, 0.5328, 0.08854, 0.4961, 0.08854, 0.4961, 0.05178, 0.5328, 0.05178, 0.5328, 0.08854, 0.4961, 0.08854, 0.4961, 0.05178, 0.5328, 0.08854, 0.4961, 0.08854, 0.4961, 0.05178, 0.5328, 0.08854, 0.4961, 0.08854, 0.4961, 0.05178, 0.5328, 0.08854, 0.4961, 0.08854, 0.4961, 0.05178, 0.5328, 0.05178, 0.5328, 0.08854, 0.4961, 0.08854, 0.4961, 0.05178, 0.5328, 0.08854, 0.4961, 0.08854, 0.4961, 0.05178, 0.5328, 0.08854, 0.4961, 0.08854, 0.4961, 0.05178, 0.5328, 0.05178, 0.5328, 0.08854, 0.4961, 0.08854, 0.4961, 0.05178, 0.5328, 0.08854, 0.4961, 0.08854, 0.4961, 0.05178, 0.5328, 0.08854, 0.4961, 0.08854, 0.4961, 0.05178, 0.5328, 0.08854, 0.4961, 0.08854, 0.4961, 0.05178, 0.5328, 0.05178, 0.5328, 0.08854, 0.4961, 0.08854, 0.4961, 0.05178, 0.5328, 0.05178, 0.5328, 0.08854, 0.4961, 0.08854, 0.4961, 0.05178, 0.5328, 0.05178, 0.5328, 0.08854, 0.4961, 0.08854, 0.4961, 0.05178, 0.5328, 0.05178, 0.5328, 0.08854, 0.4961, 0.08854, 0.4961, 0.05178, 0.5328, 0.05178, 0.5328, 0.08854, 0.4961, 0.08854, 0.4961, 0.05178, 0.5328, 0.05178, 0.5328, 0.08854, 0.4961, 0.08854, 0.4961, 0.05178, 0.5328, 0.05178, 0.5328, 0.08854, 0.4961, 0.08854, 0.4961, 0.05178, 0.5328, 0.05178, 0.5328, 0.08854, 0.4961, 0.08854, 0.4961, 0.05178, 0.5328, 0.05178, 0.5328, 0.08854, 0.4961, 0.08854, 0.4961, 0.05178, 0.5328, 0.05178, 0.5328, 0.08854, 0.4961, 0.08854, 0.4961, 0.05178, 0.5328, 0.05178, 0.5328, 0.08854, 0.4961, 0.08854, 0.4961, 0.05178, 0.5328, 0.05178, 0.5328, 0.08854, 0.4961, 0.08854, 0.4961, 0.05178, 0.5328, 0.05178, 0.5328, 0.08854, 0.4961, 0.08854, 0.4961, 0.05178, 0.5328, 0.05178, 0.5328, 0.08854, 0.4961, 0.08854, 0.4961, 0.05178, 0.5328, 0.05178, 0.5328, 0.08854, 0.4961, 0.08854, 0.4961, 0.05178, 0.5328, 0.05178, 0.5328, 0.08854, 0.4961, 0.08854, 0.4961, 0.05178, 0.5328, 0.05178, 0.5328, 0.08854, 0.4961, 0.08854, 0.4961, 0.05178, 0.5328, 0.05178, 0.5328, 0.08854, 0.4961, 0.08854, 0.4961, 0.05178, 0.5328, 0.05178, 0.5328, 0.08854, 0.4961, 0.08854, 0.4961, 0.05178, 0.5328, 0.05178, 0.5328, 0.08854, 0.4961, 0.08854, 0.4961, 0.05178, 0.5328, 0.05178, 0.5328, 0.08854, 0.4961, 0.08854, 0.4961, 0.05178, 0.5328, 0.05178, 0.5328, 0.08854, 0.4961, 0.08854, 0.4961, 0.05178, 0.5328, 0.05178, 0.5328, 0.08854, 0.4961, 0.08854, 0.4961, 0.05178, 0.5328, 0.05178, 0.5328, 0.08854, 0.4961, 0.08854, 0.4961, 0.05178, 0.5328, 0.05178, 0.5328, 0.08854, 0.4961, 0.08854, 0.4961, 0.05178, 0.5328, 0.05178, 0.5328, 0.08854, 0.4961, 0.08854, 0.4961, 0.05178, 0.5328, 0.05178, 0.5328, 0.08854, 0.4961, 0.08854, 0.4961, 0.05178, 0.5328, 0.05178, 0.5328, 0.08854, 0.4961, 0.08854, 0.4961, 0.05178, 0.5328, 0.05178, 0.5328, 0.08854, 0.4961, 0.08854, 0.4961, 0.05178, 0.5328, 0.05178, 0.5328, 0.08854, 0.4961, 0.08854, 0.4961, 0.05178, 0.5328, 0.05178, 0.5328, 0.08854, 0.4961, 0.08854, 0.4961, 0.05178, 0.5328, 0.05178, 0.5328, 0.08854, 0.4961, 0.08854, 0.4961, 0.05178, 0.5328, 0.05178, 0.5328, 0.08854, 0.4961, 0.08854, 0.4961, 0.05178, 0.5328, 0.05178, 0.5328, 0.08854, 0.4961, 0.08854, 0.4961, 0.05178, 0.5328, 0.05178, 0.5328, 0.08854, 0.4961, 0.08854, 0.4961, 0.05178, 0.5328, 0.05178, 0.5328, 0.08854, 0.4961, 0.08854, 0.4961, 0.05178, 0.5328, 0.05178, 0.5328, 0.08854, 0.4961, 0.08854, 0.4961, 0.05178, 0.5328, 0.05178, 0.5328, 0.08854, 0.4961, 0.08854, 0.4961, 0.05178, 0.5328, 0.05178, 0.5328, 0.08854, 0.4961, 0.08854, 0.4961, 0.05178, 0.5328, 0.05178, 0.5328, 0.08854, 0.4961, 0.08854, 0.4961, 0.05178, 0.5328, 0.05178, 0.5328, 0.08854, 0.4961, 0.08854, 0.4961, 0.05178, 0.5328, 0.05178, 0.5328, 0.08854, 0.4961, 0.08854, 0.4961, 0.05178, 0.5328, 0.05178, 0.5328, 0.08854, 0.4961, 0.08854, 0.4961, 0.05178, 0.5328, 0.05178, 0.5328, 0.08854, 0.4961, 0.08854, 0.4961, 0.05178, 0.5328, 0.05178, 0.5328, 0.08854, 0.4961, 0.08854, 0.4961, 0.05178, 0.5328, 0.05178, 0.5328, 0.08854, 0.4961, 0.08854, 0.4961, 0.05178, 0.5328, 0.05178, 0.5328, 0.08854, 0.4961, 0.08854, 0.4961, 0.05178, 0.5328, 0.05178, 0.5328, 0.08854, 0.4961, 0.08854, 0.4961, 0.05178, 0.5328, 0.05178, 0.5328, 0.08854, 0.4961, 0.08854, 0.4961, 0.05178, 0.5328, 0.05178, 0.5328, 0.08854, 0.4961, 0.08854, 0.4961, 0.05178, 0.5328, 0.05178, 0.5328, 0.08854, 0.4961, 0.08854, 0.4961, 0.05178, 0.5328, 0.08854, 0.4961, 0.08854, 0.4961, 0.05178, 0.5328, 0.08854, 0.4961, 0.08854, 0.4961, 0.05178, 0.5328, 0.05178, 0.5328, 0.08854, 0.4961, 0.08854, 0.4961, 0.05178, 0.5328, 0.08854, 0.4961, 0.08854, 0.4961, 0.05178, 0.5328, 0.08854, 0.4961, 0.08854, 0.4961, 0.05178, 0.5328, 0.08854, 0.4961, 0.08854, 0.4961, 0.05178, 0.5328, 0.05178, 0.5328, 0.08854, 0.4961, 0.08854, 0.4961, 0.05178, 0.5328, 0.08854, 0.4961, 0.08854, 0.4961, 0.05178, 0.5328, 0.08854, 0.4961, 0.08854, 0.4961, 0.05178, 0.5328, 0.05178, 0.5328, 0.08854, 0.4961, 0.08854, 0.4961, 0.05178, 0.5328, 0.08854, 0.4961, 0.08854, 0.4961, 0.05178, 0.5328, 0.08854, 0.4961, 0.08854, 0.4961, 0.05178, 0.5328, 0.08854, 0.4961, 0.08854, 0.4961, 0.05178, 0.5328, 0.05178, 0.5328, 0.08854, 0.4961, 0.08854, 0.4961, 0.05178, 0.5328, 0.05178, 0.5328, 0.08854, 0.4961, 0.08854, 0.4961, 0.05178, 0.5328, 0.05178, 0.5328, 0.08854, 0.4961, 0.08854, 0.4961, 0.05178, 0.5328, 0.05178, 0.5328, 0.08854, 0.4961, 0.08854, 0.4961, 0.05178, 0.5328, 0.05178, 0.5328, 0.08854, 0.4961, 0.08854, 0.4961, 0.05178, 0.5328, 0.05178, 0.5328, 0.08854, 0.4961, 0.08854, 0.4961, 0.05178, 0.5328, 0.05178, 0.5328, 0.08854, 0.4961, 0.08854, 0.4961, 0.05178, 0.5328, 0.05178, 0.5328, 0.08854, 0.4961, 0.08854, 0.4961, 0.05178, 0.5328, 0.05178, 0.5328, 0.08854, 0.4961, 0.08854, 0.4961, 0.05178, 0.5328, 0.05178, 0.5328, 0.08854, 0.4961, 0.08854, 0.4961, 0.05178, 0.5328, 0.05178, 0.5328, 0.08854, 0.4961, 0.08854, 0.4961, 0.05178, 0.5328, 0.05178, 0.5328, 0.08854, 0.4961, 0.08854, 0.4961, 0.05178, 0.5328, 0.05178, 0.5328, 0.08854, 0.4961, 0.08854, 0.4961, 0.05178, 0.5328, 0.05178, 0.5328, 0.08854, 0.4961, 0.08854, 0.4961, 0.05178, 0.5328, 0.05178, 0.5328, 0.08854, 0.4961, 0.08854, 0.4961, 0.05178, 0.5328, 0.05178, 0.5328, 0.08854, 0.4961, 0.08854, 0.4961, 0.05178, 0.5328, 0.05178, 0.5328, 0.08854, 0.4961, 0.08854, 0.4961, 0.05178, 0.5328, 0.05178, 0.5328, 0.08854, 0.4961, 0.08854, 0.4961, 0.05178, 0.5328, 0.05178, 0.5328, 0.08854, 0.4961, 0.08854, 0.4961, 0.05178, 0.5328, 0.05178, 0.5328, 0.08854, 0.4961, 0.08854, 0.4961, 0.05178, 0.5328, 0.05178, 0.5328, 0.08854, 0.4961, 0.08854, 0.4961, 0.05178, 0.5328, 0.05178, 0.5328, 0.08854, 0.4961, 0.08854, 0.4961, 0.05178, 0.5328, 0.05178, 0.5328, 0.08854, 0.4961, 0.08854, 0.4961, 0.05178, 0.5328, 0.05178, 0.5328, 0.08854, 0.4961, 0.08854, 0.4961, 0.05178, 0.5328, 0.05178, 0.5328, 0.08854, 0.4961, 0.08854, 0.4961, 0.05178, 0.5328, 0.05178, 0.5328, 0.08854, 0.4961, 0.08854, 0.4961, 0.05178, 0.5328, 0.05178, 0.5328, 0.08854, 0.4961, 0.08854, 0.4961, 0.05178, 0.5328, 0.05178, 0.5328, 0.08854, 0.4961, 0.08854, 0.4961, 0.05178, 0.5328, 0.05178, 0.5328, 0.08854, 0.4961, 0.08854, 0.4961, 0.05178, 0.5328, 0.05178, 0.5328, 0.08854, 0.4961, 0.08854, 0.4961, 0.05178, 0.5328, 0.05178, 0.5328, 0.08854, 0.4961, 0.08854, 0.4961, 0.05178, 0.5328, 0.05178, 0.5328, 0.08854, 0.4961, 0.08854, 0.4961, 0.05178, 0.5328, 0.05178, 0.5328, 0.08854, 0.4961, 0.08854, 0.4961, 0.05178, 0.5328, 0.05178, 0.5328, 0.08854, 0.4961, 0.08854, 0.4961, 0.05178, 0.5328, 0.05178, 0.5328, 0.08854, 0.4961, 0.08854, 0.4961, 0.05178, 0.5328, 0.05178, 0.5328, 0.08854, 0.4961, 0.08854, 0.4961, 0.05178, 0.5328, 0.05178, 0.5328, 0.08854, 0.4961, 0.08854, 0.4961, 0.05178, 0.5328, 0.05178, 0.5328, 0.08854, 0.4961, 0.08854, 0.4961, 0.05178, 0.5328, 0.05178, 0.5328, 0.08854, 0.4961, 0.08854, 0.4961, 0.05178, 0.5328, 0.05178, 0.5328, 0.08854, 0.4961, 0.08854, 0.4961, 0.05178, 0.5328, 0.05178, 0.5328, 0.08854, 0.4961, 0.08854, 0.4961, 0.05178, 0.5328, 0.05178, 0.5328, 0.08854, 0.4961, 0.08854, 0.4961, 0.05178, 0.5328, 0.05178, 0.5328, 0.08854, 0.4961, 0.08854, 0.4961, 0.05178, 0.5328, 0.05178, 0.5328, 0.08854, 0.4961, 0.08854, 0.4961, 0.05178, 0.5328, 0.05178, 0.5328, 0.08854, 0.4961, 0.08854, 0.4961, 0.05178, 0.5328, 0.05178, 0.5328, 0.08854, 0.4961, 0.08854, 0.4961, 0.05178, 0.5328, 0.05178, 0.5328, 0.08854, 0.4961, 0.08854, 0.4961, 0.05178, 0.5328, 0.05178, 0.5328, 0.08854, 0.4961, 0.08854, 0.4961, 0.05178, 0.5328, 0.05178, 0.5328, 0.08854, 0.4961, 0.08854, 0.4961, 0.05178, 0.5328, 0.05178, 0.5328, 0.08854, 0.4961, 0.08854, 0.4961, 0.05178, 0.5328, 0.05178, 0.5328, 0.08854, 0.4961, 0.08854, 0.4961, 0.05178, 0.5328, 0.05178, 0.5328, 0.08854, 0.4961, 0.08854, 0.4961, 0.05178, 0.5328, 0.05178, 0.5328, 0.08854, 0.4961, 0.08854, 0.4961, 0.05178, 0.5328, 0.05178, 0.5328, 0.08854, 0.4961, 0.08854, 0.4961, 0.05178, 0.5328, 0.05178, 0.5328, 0.08854, 0.4961, 0.08854, 0.4961, 0.05178, 0.5328, 0.05178, 0.5328, 0.08854, 0.4961, 0.08854, 0.4961, 0.05178, 0.5328, 0.05178, 0.5328, 0.08854, 0.4961, 0.08854, 0.4961, 0.05178, 0.5328, 0.05178, 0.5328, 0.08854, 0.4961, 0.08854, 0.4961, 0.05178, 0.5328, 0.05178, 0.5328, 0.08854, 0.4961, 0.08854, 0.4961, 0.05178, 0.5328, 0.05178, 0.5328, 0.08854, 0.4961, 0.08854, 0.4961, 0.05178, 0.5328, 0.05178, 0.5328, 0.08854, 0.4961, 0.08854, 0.4961, 0.05178, 0.5328, 0.05178, 0.5328, 0.08854, 0.4961, 0.08854, 0.4961, 0.05178, 0.5328, 0.05178, 0.5328, 0.08854, 0.4961, 0.08854, 0.4961, 0.05178, 0.5328, 0.05178, 0.5328, 0.08854, 0.4961, 0.08854, 0.4961, 0.05178, 0.5328, 0.05178, 0.5328, 0.08854, 0.4961, 0.08854, 0.4961, 0.05178, 0.5328, 0.05178, 0.5328, 0.08854, 0.4961, 0.08854, 0.4961, 0.05178, 0.5328, 0.05178, 0.5328, 0.08854, 0.4961, 0.08854, 0.4961, 0.05178, 0.5328, 0.08854, 0.4961, 0.08854, 0.4961, 0.05178, 0.5328, 0.08854, 0.4961, 0.08854, 0.4961, 0.05178, 0.5328, 0.05178, 0.5328, 0.08854, 0.4961, 0.08854, 0.4961, 0.05178, 0.5328, 0.08854, 0.4961, 0.08854, 0.4961, 0.05178, 0.5328, 0.08854, 0.4961, 0.08854, 0.4961, 0.05178, 0.5328, 0.08854, 0.4961, 0.08854, 0.4961, 0.05178, 0.5328, 0.05178, 0.5328, 0.08854, 0.4961, 0.08854, 0.4961, 0.05178, 0.5328, 0.08854, 0.4961, 0.08854, 0.4961, 0.05178, 0.5328, 0.08854, 0.4961, 0.08854, 0.4961, 0.05178, 0.5328, 0.05178, 0.5328, 0.08854, 0.4961, 0.08854, 0.4961, 0.05178, 0.5328, 0.08854, 0.4961, 0.08854, 0.4961, 0.05178, 0.5328, 0.08854, 0.4961, 0.08854, 0.4961, 0.05178, 0.5328, 0.08854, 0.4961, 0.08854, 0.4961, 0.05178, 0.5328, 0.05178, 0.5328, 0.08854, 0.4961, 0.08854, 0.4961, 0.05178, 0.5328, 0.05178, 0.5328, 0.08854, 0.4961, 0.08854, 0.4961, 0.05178, 0.5328, 0.05178, 0.5328, 0.08854, 0.4961, 0.08854, 0.4961, 0.05178, 0.5328, 0.05178, 0.5328, 0.08854, 0.4961, 0.08854, 0.4961, 0.05178, 0.5328, 0.05178, 0.5328, 0.08854, 0.4961, 0.08854, 0.4961, 0.05178, 0.5328, 0.05178, 0.5328, 0.08854, 0.4961, 0.08854, 0.4961, 0.05178, 0.5328, 0.05178, 0.5328, 0.08854, 0.4961, 0.08854, 0.4961, 0.05178, 0.5328, 0.05178, 0.5328, 0.08854, 0.4961, 0.08854, 0.4961, 0.05178, 0.5328, 0.05178, 0.5328, 0.08854, 0.4961, 0.08854, 0.4961, 0.05178, 0.5328, 0.05178, 0.5328, 0.08854, 0.4961, 0.08854, 0.4961, 0.05178, 0.5328, 0.05178, 0.5328, 0.08854, 0.4961, 0.08854, 0.4961, 0.05178, 0.5328, 0.05178, 0.5328, 0.08854, 0.4961, 0.08854, 0.4961, 0.05178, 0.5328, 0.05178, 0.5328, 0.08854, 0.4961, 0.08854, 0.4961, 0.05178, 0.5328, 0.05178, 0.5328, 0.08854, 0.4961, 0.08854, 0.4961, 0.05178, 0.5328, 0.05178, 0.5328, 0.08854, 0.4961, 0.08854, 0.4961, 0.05178, 0.5328, 0.05178, 0.5328, 0.08854, 0.4961, 0.08854, 0.4961, 0.05178, 0.5328, 0.05178, 0.5328, 0.08854, 0.4961, 0.08854, 0.4961, 0.05178, 0.5328, 0.05178, 0.5328, 0.08854, 0.4961, 0.08854, 0.4961, 0.05178, 0.5328, 0.05178, 0.5328, 0.08854, 0.4961, 0.08854, 0.4961, 0.05178, 0.5328, 0.05178, 0.5328, 0.08854, 0.4961, 0.08854, 0.4961, 0.05178, 0.5328, 0.05178, 0.5328, 0.08854, 0.4961, 0.08854, 0.4961, 0.05178, 0.5328, 0.05178, 0.5328, 0.08854, 0.4961, 0.08854, 0.4961, 0.05178, 0.5328, 0.05178, 0.5328, 0.08854, 0.4961, 0.08854, 0.4961, 0.05178, 0.5328, 0.05178, 0.5328, 0.08854, 0.4961, 0.08854, 0.4961, 0.05178, 0.5328, 0.05178, 0.5328, 0.08854, 0.4961, 0.08854, 0.4961, 0.05178, 0.5328, 0.05178, 0.5328, 0.08854, 0.4961, 0.08854, 0.4961, 0.05178, 0.5328, 0.05178, 0.5328, 0.08854, 0.4961, 0.08854, 0.4961, 0.05178, 0.5328, 0.05178, 0.5328, 0.08854, 0.4961, 0.08854, 0.4961, 0.05178, 0.5328, 0.05178, 0.5328, 0.08854, 0.4961, 0.08854, 0.4961, 0.05178, 0.5328, 0.05178, 0.5328, 0.08854, 0.4961, 0.08854, 0.4961, 0.05178, 0.5328, 0.05178, 0.5328, 0.08854, 0.4961, 0.08854, 0.4961, 0.05178, 0.5328, 0.05178, 0.5328, 0.08854, 0.4961, 0.08854, 0.4961, 0.05178, 0.5328, 0.05178, 0.5328, 0.08854, 0.4961, 0.08854, 0.4961, 0.05178, 0.5328, 0.05178, 0.5328, 0.08854, 0.4961, 0.08854, 0.4961, 0.05178, 0.5328, 0.05178, 0.5328, 0.08854, 0.4961, 0.08854, 0.4961, 0.05178, 0.5328, 0.05178, 0.5328, 0.08854, 0.4961, 0.08854, 0.4961, 0.05178, 0.5328, 0.05178, 0.5328, 0.08854, 0.4961, 0.08854, 0.4961, 0.05178, 0.5328, 0.05178, 0.5328, 0.08854, 0.4961, 0.08854, 0.4961, 0.05178, 0.5328, 0.05178, 0.5328, 0.08854, 0.4961, 0.08854, 0.4961, 0.05178, 0.5328, 0.05178, 0.5328, 0.08854, 0.4961, 0.08854, 0.4961, 0.05178, 0.5328, 0.05178, 0.5328, 0.08854, 0.4961, 0.08854, 0.4961, 0.05178, 0.5328, 0.05178, 0.5328, 0.08854, 0.4961, 0.08854, 0.4961, 0.05178, 0.5328, 0.05178, 0.5328, 0.08854, 0.4961, 0.08854, 0.4961, 0.05178, 0.5328, 0.05178, 0.5328, 0.08854, 0.4961, 0.08854, 0.4961, 0.05178, 0.5328, 0.05178, 0.5328, 0.08854, 0.4961, 0.08854, 0.4961, 0.05178, 0.5328, 0.05178, 0.5328, 0.08854, 0.4961, 0.08854, 0.4961, 0.05178, 0.5328, 0.05178, 0.5328, 0.08854, 0.4961, 0.08854, 0.4961, 0.05178, 0.5328, 0.05178, 0.5328, 0.08854, 0.4961, 0.08854, 0.4961, 0.05178, 0.5328, 0.05178, 0.5328, 0.08854, 0.4961, 0.08854, 0.4961, 0.05178, 0.5328, 0.05178, 0.5328, 0.08854, 0.4961, 0.08854, 0.4961, 0.05178, 0.5328, 0.05178, 0.5328, 0.08854, 0.4961, 0.08854, 0.4961, 0.05178, 0.5328, 0.05178, 0.5328, 0.08854, 0.4961, 0.08854, 0.4961, 0.05178, 0.5328, 0.05178, 0.5328, 0.08854, 0.4961, 0.08854, 0.4961, 0.05178, 0.5328, 0.05178, 0.5328, 0.08854, 0.4961, 0.08854, 0.4961, 0.05178, 0.5328, 0.05178, 0.5328, 0.08854, 0.4961, 0.08854, 0.4961, 0.05178, 0.5328, 0.05178, 0.5328, 0.08854, 0.4961, 0.08854, 0.4961, 0.05178, 0.5328, 0.05178, 0.5328, 0.08854, 0.4961, 0.08854, 0.4961, 0.05178, 0.5328, 0.05178, 0.5328, 0.08854, 0.4961, 0.08854, 0.4961, 0.05178, 0.5328, 0.05178, 0.5328, 0.08854, 0.4961, 0.08854, 0.4961, 0.05178, 0.5328, 0.05178, 0.5328, 0.08854, 0.4961, 0.08854, 0.4961, 0.05178, 0.5328, 0.05178, 0.5328, 0.08854, 0.4961, 0.08854, 0.4961, 0.05178, 0.5328, 0.05178, 0.5328, 0.08854, 0.4961, 0.08854, 0.4961, 0.05178, 0.5328, 0.05178, 0.5328, 0.08854, 0.4961, 0.08854, 0.4961, 0.05178, 0.5328, 0.05178, 0.5328, 0.08854, 0.4961, 0.08854, 0.4961, 0.05178, 0.5328, 0.05178, 0.5328, 0.08854, 0.4961, 0.08854, 0.4961, 0.05178, 0.5328, 0.05178, 0.5328, 0.08854, 0.4961, 0.08854, 0.4961, 0.05178, 0.5328, 0.05178, 0.5328, 0.08854, 0.4961, 0.08854, 0.4961, 0.05178, 0.5328, 0.08854, 0.4961, 0.08854, 0.4961, 0.05178, 0.5328, 0.08854, 0.4961, 0.08854, 0.4961, 0.05178, 0.5328, 0.05178, 0.5328, 0.08854, 0.4961, 0.08854, 0.4961, 0.05178, 0.5328, 0.08854, 0.4961, 0.08854, 0.4961, 0.05178, 0.5328, 0.08854, 0.4961, 0.08854, 0.4961, 0.05178, 0.5328, 0.08854, 0.4961, 0.08854, 0.4961, 0.05178, 0.5328, 0.05178, 0.5328, 0.08854, 0.4961, 0.08854, 0.4961, 0.05178, 0.5328, 0.08854, 0.4961, 0.08854, 0.4961, 0.05178, 0.5328, 0.08854, 0.4961, 0.08854, 0.4961, 0.05178, 0.5328, 0.05178, 0.5328, 0.08854, 0.4961, 0.08854, 0.4961, 0.05178, 0.5328, 0.08854, 0.4961, 0.08854, 0.4961, 0.05178, 0.5328, 0.08854, 0.4961, 0.08854, 0.4961, 0.05178, 0.5328, 0.08854, 0.4961, 0.08854, 0.4961, 0.05178, 0.5328, 0.05178, 0.5328, 0.08854, 0.4961, 0.08854, 0.4961, 0.05178, 0.5328, 0.05178, 0.5328, 0.08854, 0.4961, 0.08854, 0.4961, 0.05178, 0.5328, 0.05178, 0.5328, 0.08854, 0.4961, 0.08854, 0.4961, 0.05178, 0.5328, 0.05178, 0.5328, 0.08854, 0.4961, 0.08854, 0.4961, 0.05178, 0.5328, 0.05178, 0.5328, 0.08854, 0.4961, 0.08854, 0.4961, 0.05178, 0.5328, 0.05178, 0.5328, 0.08854, 0.4961, 0.08854, 0.4961, 0.05178, 0.5328, 0.05178, 0.5328, 0.08854, 0.4961, 0.08854, 0.4961, 0.05178, 0.5328, 0.05178, 0.5328, 0.08854, 0.4961, 0.08854, 0.4961, 0.05178, 0.5328, 0.05178, 0.5328, 0.08854, 0.4961, 0.08854, 0.4961, 0.05178, 0.5328, 0.05178, 0.5328, 0.08854, 0.4961, 0.08854, 0.4961, 0.05178, 0.5328, 0.05178, 0.5328, 0.08854, 0.4961, 0.08854, 0.4961, 0.05178, 0.5328, 0.05178, 0.5328, 0.08854, 0.4961, 0.08854, 0.4961, 0.05178, 0.5328, 0.05178, 0.5328, 0.08854, 0.4961, 0.08854, 0.4961, 0.05178, 0.5328, 0.05178, 0.5328, 0.08854, 0.4961, 0.08854, 0.4961, 0.05178, 0.5328, 0.05178, 0.5328, 0.08854, 0.4961, 0.08854, 0.4961, 0.05178, 0.5328, 0.05178, 0.5328, 0.08854, 0.4961, 0.08854, 0.4961, 0.05178, 0.5328, 0.05178, 0.5328, 0.08854, 0.4961, 0.08854, 0.4961, 0.05178, 0.5328, 0.05178, 0.5328, 0.08854, 0.4961, 0.08854, 0.4961, 0.05178, 0.5328, 0.05178, 0.5328, 0.08854, 0.4961, 0.08854, 0.4961, 0.05178, 0.5328, 0.05178, 0.5328, 0.08854, 0.4961, 0.08854, 0.4961, 0.05178, 0.5328, 0.05178, 0.5328, 0.08854, 0.4961, 0.08854, 0.4961, 0.05178, 0.5328, 0.05178, 0.5328, 0.08854, 0.4961, 0.08854, 0.4961, 0.05178, 0.5328, 0.05178, 0.5328, 0.08854, 0.4961, 0.08854, 0.4961, 0.05178, 0.5328, 0.05178, 0.5328, 0.08854, 0.4961, 0.08854, 0.4961, 0.05178, 0.5328, 0.05178, 0.5328, 0.08854, 0.4961, 0.08854, 0.4961, 0.05178, 0.5328, 0.05178, 0.5328, 0.08854, 0.4961, 0.08854, 0.4961, 0.05178, 0.5328, 0.05178, 0.5328, 0.08854, 0.4961, 0.08854, 0.4961, 0.05178, 0.5328, 0.05178, 0.5328, 0.08854, 0.4961, 0.08854, 0.4961, 0.05178, 0.5328, 0.05178, 0.5328, 0.08854, 0.4961, 0.08854, 0.4961, 0.05178, 0.5328, 0.05178, 0.5328, 0.08854, 0.4961, 0.08854, 0.4961, 0.05178, 0.5328, 0.05178, 0.5328, 0.08854, 0.4961, 0.08854, 0.4961, 0.05178, 0.5328, 0.05178, 0.5328, 0.08854, 0.4961, 0.08854, 0.4961, 0.05178, 0.5328, 0.05178, 0.5328, 0.08854, 0.4961, 0.08854, 0.4961, 0.05178, 0.5328, 0.05178, 0.5328, 0.08854, 0.4961, 0.08854, 0.4961, 0.05178, 0.5328, 0.05178, 0.5328, 0.08854, 0.4961, 0.08854, 0.4961, 0.05178, 0.5328, 0.05178, 0.5328, 0.08854, 0.4961, 0.08854, 0.4961, 0.05178, 0.5328, 0.05178, 0.5328, 0.08854, 0.4961, 0.08854, 0.4961, 0.05178, 0.5328, 0.05178, 0.5328, 0.08854, 0.4961, 0.08854, 0.4961, 0.05178, 0.5328, 0.05178, 0.5328, 0.08854, 0.4961, 0.08854, 0.4961, 0.05178, 0.5328, 0.05178, 0.5328, 0.08854, 0.4961, 0.08854, 0.4961, 0.05178, 0.5328, 0.05178, 0.5328, 0.08854, 0.4961, 0.08854, 0.4961, 0.05178, 0.5328, 0.05178, 0.5328, 0.08854, 0.4961, 0.08854, 0.4961, 0.05178, 0.5328, 0.05178, 0.5328, 0.08854, 0.4961, 0.08854, 0.4961, 0.05178, 0.5328, 0.05178, 0.5328, 0.08854, 0.4961, 0.08854, 0.4961, 0.05178, 0.5328, 0.05178, 0.5328, 0.08854, 0.4961, 0.08854, 0.4961, 0.05178, 0.5328, 0.05178, 0.5328, 0.08854, 0.4961, 0.08854, 0.4961, 0.05178, 0.5328, 0.05178, 0.5328, 0.08854, 0.4961, 0.08854, 0.4961, 0.05178, 0.5328, 0.05178, 0.5328, 0.08854, 0.4961, 0.08854, 0.4961, 0.05178, 0.5328, 0.05178, 0.5328, 0.08854, 0.4961, 0.08854, 0.4961, 0.05178, 0.5328, 0.05178, 0.5328, 0.08854, 0.4961, 0.08854, 0.4961, 0.05178, 0.5328, 0.05178, 0.5328, 0.08854, 0.4961, 0.08854, 0.4961, 0.05178, 0.5328, 0.05178, 0.5328, 0.08854, 0.4961, 0.08854, 0.4961, 0.05178, 0.5328, 0.05178, 0.5328, 0.08854, 0.4961, 0.08854, 0.4961, 0.05178, 0.5328, 0.05178, 0.5328, 0.08854, 0.4961, 0.08854, 0.4961, 0.05178, 0.5328, 0.05178, 0.5328, 0.08854, 0.4961, 0.08854, 0.4961, 0.05178, 0.5328, 0.05178, 0.5328, 0.08854, 0.4961, 0.08854, 0.4961, 0.05178, 0.5328, 0.05178, 0.5328, 0.08854, 0.4961, 0.08854, 0.4961, 0.05178, 0.5328, 0.05178, 0.5328, 0.08854, 0.4961, 0.08854, 0.4961, 0.05178, 0.5328, 0.05178, 0.5328, 0.08854, 0.4961, 0.08854, 0.4961, 0.05178, 0.5328, 0.05178, 0.5328, 0.08854, 0.4961, 0.08854, 0.4961, 0.05178, 0.5328, 0.05178, 0.5328, 0.08854, 0.4961, 0.08854, 0.4961, 0.05178, 0.5328, 0.05178, 0.5328, 0.08854, 0.4961, 0.08854, 0.4961, 0.05178, 0.5328, 0.05178, 0.5328, 0.08854, 0.4961, 0.08854, 0.4961, 0.05178, 0.5328, 0.05178, 0.5328, 0.08854, 0.4961, 0.08854, 0.4961, 0.05178, 0.5328, 0.05178, 0.5328, 0.08854, 0.4961, 0.08854, 0.4961, 0.05178, 0.5328, 0.05178, 0.5328, 0.08854, 0.4961, 0.08854, 0.4961, 0.05178, 0.5328, 0.05178, 0.5328, 0.08854, 0.4961, 0.08854, 0.4961, 0.05178, 0.5328, 0.08854, 0.4961, 0.08854, 0.4961, 0.05178, 0.5328, 0.08854, 0.4961, 0.08854, 0.4961, 0.05178, 0.5328, 0.05178, 0.5328, 0.08854, 0.4961, 0.08854, 0.4961, 0.05178, 0.5328, 0.08854, 0.4961, 0.08854, 0.4961, 0.05178, 0.5328, 0.08854, 0.4961, 0.08854, 0.4961, 0.05178, 0.5328, 0.08854, 0.4961, 0.08854, 0.4961, 0.05178, 0.5328, 0.05178, 0.5328, 0.08854, 0.4961, 0.08854, 0.4961, 0.05178, 0.5328, 0.08854, 0.4961, 0.08854, 0.4961, 0.05178, 0.5328, 0.08854, 0.4961, 0.08854, 0.4961, 0.05178, 0.5328, 0.05178, 0.5328, 0.08854, 0.4961, 0.08854, 0.4961, 0.05178, 0.5328, 0.08854, 0.4961, 0.08854, 0.4961, 0.05178, 0.5328, 0.08854, 0.4961, 0.08854, 0.4961, 0.05178, 0.5328, 0.08854, 0.4961, 0.08854, 0.4961, 0.05178, 0.5328, 0.05178, 0.5328, 0.08854, 0.4961, 0.08854, 0.4961, 0.05178, 0.5328, 0.05178, 0.5328, 0.08854, 0.4961, 0.08854, 0.4961, 0.05178, 0.5328, 0.05178, 0.5328, 0.08854, 0.4961, 0.08854, 0.4961, 0.05178, 0.5328, 0.05178, 0.5328, 0.08854, 0.4961, 0.08854, 0.4961, 0.05178, 0.5328, 0.05178, 0.5328, 0.08854, 0.4961, 0.08854, 0.4961, 0.05178, 0.5328, 0.05178, 0.5328, 0.08854, 0.4961, 0.08854, 0.4961, 0.05178, 0.5328, 0.05178, 0.5328, 0.08854, 0.4961, 0.08854, 0.4961, 0.05178, 0.5328, 0.05178, 0.5328, 0.08854, 0.4961, 0.08854, 0.4961, 0.05178, 0.5328, 0.05178, 0.5328, 0.08854, 0.4961, 0.08854, 0.4961, 0.05178, 0.5328, 0.05178, 0.5328, 0.08854, 0.4961, 0.08854, 0.4961, 0.05178, 0.5328, 0.05178, 0.5328, 0.08854, 0.4961, 0.08854, 0.4961, 0.05178, 0.5328, 0.05178, 0.5328, 0.08854, 0.4961, 0.08854, 0.4961, 0.05178, 0.5328, 0.05178, 0.5328, 0.08854, 0.4961, 0.08854, 0.4961, 0.05178, 0.5328, 0.05178, 0.5328, 0.08854, 0.4961, 0.08854, 0.4961, 0.05178, 0.5328, 0.05178, 0.5328, 0.08854, 0.4961, 0.08854, 0.4961, 0.05178, 0.5328, 0.05178, 0.5328, 0.08854, 0.4961, 0.08854, 0.4961, 0.05178, 0.5328, 0.05178, 0.5328, 0.08854, 0.4961, 0.08854, 0.4961, 0.05178, 0.5328, 0.05178, 0.5328, 0.08854, 0.4961, 0.08854, 0.4961, 0.05178, 0.5328, 0.05178, 0.5328, 0.08854, 0.4961, 0.08854, 0.4961, 0.05178, 0.5328, 0.05178, 0.5328, 0.08854, 0.4961, 0.08854, 0.4961, 0.05178, 0.5328, 0.05178, 0.5328, 0.08854, 0.4961, 0.08854, 0.4961, 0.05178, 0.5328, 0.05178, 0.5328, 0.08854, 0.4961, 0.08854, 0.4961, 0.05178, 0.5328, 0.05178, 0.5328, 0.08854, 0.4961, 0.08854, 0.4961, 0.05178, 0.5328, 0.05178, 0.5328, 0.08854, 0.4961, 0.08854, 0.4961, 0.05178, 0.5328, 0.05178, 0.5328, 0.08854, 0.4961, 0.08854, 0.4961, 0.05178, 0.5328, 0.05178, 0.5328, 0.08854, 0.4961, 0.08854, 0.4961, 0.05178, 0.5328, 0.05178, 0.5328, 0.08854, 0.4961, 0.08854, 0.4961, 0.05178, 0.5328, 0.05178, 0.5328, 0.08854, 0.4961, 0.08854, 0.4961, 0.05178, 0.5328, 0.05178, 0.5328, 0.08854, 0.4961, 0.08854, 0.4961, 0.05178, 0.5328, 0.05178, 0.5328, 0.08854, 0.4961, 0.08854, 0.4961, 0.05178, 0.5328, 0.05178, 0.5328, 0.08854, 0.4961, 0.08854, 0.4961, 0.05178, 0.5328, 0.05178, 0.5328, 0.08854, 0.4961, 0.08854, 0.4961, 0.05178, 0.5328, 0.05178, 0.5328, 0.08854, 0.4961, 0.08854, 0.4961, 0.05178, 0.5328, 0.05178, 0.5328, 0.08854, 0.4961, 0.08854, 0.4961, 0.05178, 0.5328, 0.05178, 0.5328, 0.08854, 0.4961, 0.08854, 0.4961, 0.05178, 0.5328, 0.05178, 0.5328, 0.08854, 0.4961, 0.08854, 0.4961, 0.05178, 0.5328, 0.05178, 0.5328, 0.08854, 0.4961, 0.08854, 0.4961, 0.05178, 0.5328, 0.08854, 0.4961, 0.08854, 0.4961, 0.05178, 0.5328, 0.05178, 0.5328, 0.08854, 0.4961, 0.08854, 0.4961, 0.05178, 0.5328, 0.08854, 0.4961, 0.08854, 0.4961, 0.05178, 0.5328, 0.05178, 0.5328, 0.08854, 0.4961, 0.08854, 0.4961, 0.05178, 0.5328, 0.08854, 0.4961, 0.08854, 0.4961, 0.05178, 0.5328, 0.05178, 0.5328, 0.08854, 0.4961, 0.08854, 0.4961, 0.05178, 0.5328, 0.05178, 0.5328, 0.08854, 0.4961, 0.08854, 0.4961, 0.05178, 0.5328, 0.05178, 0.5328, 0.08854, 0.4961, 0.08854, 0.4961, 0.05178, 0.5328, 0.08854, 0.4961, 0.08854, 0.4961, 0.05178, 0.5328, 0.08854, 0.4961, 0.08854, 0.4961, 0.05178, 0.5328, 0.08854, 0.4961, 0.08854, 0.4961, 0.05178, 0.5328, 0.08854, 0.4961, 0.08854, 0.4961, 0.05178, 0.5328, 0.08854, 0.4961, 0.08854, 0.4961, 0.05178, 0.5328, 0.08854, 0.4961, 0.08854, 0.4961, 0.05178, 0.5328, 0.05178, 0.5328, 0.08854, 0.4961, 0.08854, 0.4961, 0.05178, 0.5328, 0.05178, 0.5328, 0.08854, 0.4961, 0.08854, 0.4961, 0.05178, 0.5328, 0.05178, 0.5328, 0.08854, 0.4961, 0.08854, 0.4961, 0.05178, 0.5328, 0.05178, 0.5328, 0.08854, 0.4961, 0.08854, 0.4961, 0.05178, 0.5328, 0.05178, 0.5328, 0.08854, 0.4961, 0.08854, 0.4961, 0.05178, 0.5328, 0.05178, 0.5328, 0.08854, 0.4961, 0.08854, 0.4961, 0.05178, 0.5328, 0.05178, 0.5328, 0.08854, 0.4961, 0.08854, 0.4961, 0.05178, 0.5328, 0.05178, 0.5328, 0.08854, 0.4961, 0.08854, 0.4961, 0.05178, 0.5328, 0.05178, 0.5328, 0.08854, 0.4961, 0.08854, 0.4961, 0.05178, 0.5328, 0.05178, 0.5328, 0.08854, 0.4961, 0.08854, 0.4961, 0.05178, 0.5328, 0.05178, 0.5328, 0.08854, 0.4961, 0.08854, 0.4961, 0.05178, 0.5328, 0.05178, 0.5328, 0.08854, 0.4961, 0.08854, 0.4961, 0.05178, 0.5328, 0.05178, 0.5328, 0.08854, 0.4961, 0.08854, 0.4961, 0.05178, 0.5328, 0.05178, 0.5328, 0.08854, 0.4961, 0.08854, 0.4961, 0.05178, 0.5328, 0.05178, 0.5328, 0.08854, 0.4961, 0.08854, 0.4961, 0.05178, 0.5328, 0.05178, 0.5328, 0.08854, 0.4961, 0.08854, 0.4961, 0.05178, 0.5328, 0.05178, 0.5328, 0.08854, 0.4961, 0.08854, 0.4961, 0.05178, 0.5328, 0.08854, 0.4961, 0.08854, 0.4961, 0.05178, 0.5328, 0.08854, 0.4961, 0.08854, 0.4961, 0.05178, 0.5328, 0.08854, 0.4961, 0.08854, 0.4961, 0.05178, 0.5328, 0.08854, 0.4961, 0.08854, 0.4961, 0.05178, 0.5328, 0.08854, 0.4961, 0.08854, 0.4961, 0.05178, 0.5328, 0.08854, 0.4961, 0.08854, 0.4961, 0.05178, 0.5328, 0.08854, 0.4961, 0.08854, 0.4961, 0.05178, 0.5328, 0.08854, 0.4961, 0.08854, 0.4961, 0.05178, 0.5328, 0.08854, 0.4961, 0.08854, 0.4961, 0.05178, 0.5328, 0.08854, 0.4961, 0.08854, 0.4961, 0.05178, 0.5328, 0.08854, 0.4961, 0.08854, 0.4961, 0.05178, 0.5328, 0.08854, 0.4961, 0.08854, 0.4961, 0.05178, 0.5328, 0.08854, 0.4961, 0.08854, 0.4961, 0.05178, 0.5328, 0.08854, 0.4961, 0.08854, 0.4961, 0.05178, 0.5328, 0.08854, 0.4961, 0.08854, 0.4961, 0.05178, 0.5328, 0.08854, 0.4961, 0.08854, 0.4961, 0.05178, 0.5328, 0.05178, 0.5328, 0.08854, 0.4961, 0.08854, 0.4961, 0.05178, 0.5328, 0.05178, 0.5328, 0.08854, 0.4961, 0.08854, 0.4961, 0.05178, 0.5328, 0.05178, 0.5328, 0.08854, 0.4961, 0.08854, 0.4961, 0.05178, 0.5328, 0.05178, 0.5328, 0.08854, 0.4961, 0.08854, 0.4961, 0.05178, 0.5328, 0.05178, 0.5328, 0.08854, 0.4961, 0.08854, 0.4961, 0.05178, 0.5328, 0.05178, 0.5328, 0.08854, 0.4961, 0.08854, 0.4961, 0.05178, 0.5328, 0.05178, 0.5328, 0.08854, 0.4961, 0.08854, 0.4961, 0.05178, 0.5328, 0.05178, 0.5328, 0.08854, 0.4961, 0.08854, 0.4961, 0.05178, 0.5328, 0.05178, 0.5328, 0.08854, 0.4961, 0.08854, 0.4961, 0.05178, 0.5328, 0.08854, 0.4961, 0.08854, 0.4961, 0.05178, 0.5328, 0.05178, 0.5328, 0.08854, 0.4961, 0.08854, 0.4961, 0.05178, 0.5328, 0.05178, 0.5328, 0.08854, 0.4961, 0.08854, 0.4961, 0.05178, 0.5328, 0.05178, 0.5328, 0.08854, 0.4961, 0.08854, 0.4961, 0.05178, 0.5328, 0.05178, 0.5328, 0.08854, 0.4961, 0.08854, 0.4961, 0.05178, 0.5328, 0.05178, 0.5328, 0.08854, 0.4961, 0.08854, 0.4961, 0.05178, 0.5328, 0.05178, 0.5328, 0.08854, 0.4961, 0.08854, 0.4961, 0.05178, 0.5328, 0.05178, 0.5328, 0.08854, 0.4961, 0.08854, 0.4961, 0.05178, 0.5328, 0.05178, 0.5328, 0.08854, 0.4961, 0.08854, 0.4961, 0.05178, 0.5328, 0.05178, 0.5328, 0.08854, 0.4961, 0.08854, 0.4961, 0.05178, 0.5328, 0.05178, 0.5328, 0.08854, 0.4961, 0.08854, 0.4961, 0.05178, 0.5328, 0.05178, 0.5328, 0.08854, 0.4961, 0.08854, 0.4961, 0.05178, 0.5328, 0.05178, 0.5328, 0.08854, 0.4961, 0.08854, 0.4961, 0.05178, 0.5328, 0.05178, 0.5328, 0.08854, 0.4961, 0.08854, 0.4961, 0.05178, 0.5328, 0.05178, 0.5328, 0.08854, 0.4961, 0.08854, 0.4961, 0.05178, 0.5328, 0.05178, 0.5328, 0.08854, 0.4961, 0.08854, 0.4961, 0.05178, 0.5328, 0.05178, 0.5328, 0.08854, 0.4961, 0.08854, 0.4961, 0.05178, 0.5328, 0.05178, 0.5328, 0.08854, 0.4961, 0.08854, 0.4961, 0.05178, 0.5328, 0.05178, 0.5328, 0.08854, 0.4961, 0.08854, 0.4961, 0.05178, 0.5328, 0.05178, 0.5328, 0.08854, 0.4961, 0.08854, 0.4961, 0.05178, 0.5328, 0.05178, 0.5328, 0.08854, 0.4961, 0.08854, 0.4961, 0.05178, 0.5328, 0.05178, 0.5328, 0.08854, 0.4961, 0.08854, 0.4961, 0.05178, 0.5328, 0.05178, 0.5328, 0.08854, 0.4961, 0.08854, 0.4961, 0.05178, 0.5328, 0.05178, 0.5328, 0.08854, 0.4961, 0.08854, 0.4961, 0.05178, 0.5328, 0.05178, 0.5328, 0.08854, 0.4961, 0.08854, 0.4961, 0.05178, 0.5328, 0.05178, 0.5328, 0.08854, 0.4961, 0.08854, 0.4961, 0.05178, 0.5328, 0.05178, 0.5328, 0.08854, 0.4961, 0.08854, 0.4961, 0.05178, 0.5328, 0.05178, 0.5328, 0.08854, 0.4961, 0.08854, 0.4961, 0.05178, 0.5328, 0.05178, 0.5328, 0.08854, 0.4961, 0.08854, 0.4961, 0.05178, 0.5328, 0.05178, 0.5328, 0.08854, 0.4961, 0.08854, 0.4961, 0.05178, 0.5328, 0.05178, 0.5328, 0.08854, 0.4961, 0.08854, 0.4961, 0.05178, 0.5328, 0.05178, 0.5328, 0.08854, 0.4961, 0.08854, 0.4961, 0.05178, 0.5328, 0.05178, 0.5328, 0.08854, 0.4961, 0.08854, 0.4961, 0.05178, 0.5328, 0.05178, 0.5328, 0.08854, 0.4961, 0.08854, 0.4961, 0.05178, 0.5328, 0.05178, 0.5328, 0.08854, 0.4961, 0.08854, 0.4961, 0.05178, 0.5328, 0.05178, 0.5328, 0.08854, 0.4961, 0.08854, 0.4961, 0.05178, 0.5328, 0.05178, 0.5328, 0.08854, 0.4961, 0.08854, 0.4961, 0.05178, 0.5328, 0.08854, 0.4961, 0.08854, 0.4961, 0.05178, 0.5328, 0.08854, 0.4961, 0.08854, 0.4961, 0.05178, 0.5328, 0.08854, 0.4961, 0.08854, 0.4961, 0.05178, 0.5328, 0.05178, 0.5328, 0.08854, 0.4961, 0.08854, 0.4961, 0.05178, 0.5328, 0.05178, 0.5328, 0.08854, 0.4961, 0.08854, 0.4961, 0.05178, 0.5328, 0.05178, 0.5328, 0.08854, 0.4961, 0.08854, 0.4961, 0.05178, 0.5328, 0.05178, 0.5328, 0.08854, 0.4961, 0.08854, 0.4961, 0.05178, 0.5328, 0.05178, 0.5328, 0.08854, 0.4961, 0.08854, 0.4961, 0.05178, 0.5328, 0.05178, 0.5328, 0.08854, 0.4961, 0.08854, 0.4961, 0.05178, 0.5328, 0.05178, 0.5328, 0.08854, 0.4961, 0.08854, 0.4961, 0.05178, 0.5328, 0.05178, 0.5328, 0.08854, 0.4961, 0.08854, 0.4961, 0.05178, 0.5328, 0.05178, 0.5328, 0.08854, 0.4961, 0.08854, 0.4961, 0.05178, 0.5328, 0.05178, 0.5328, 0.08854, 0.4961, 0.08854, 0.4961, 0.05178, 0.5328, 0.05178, 0.5328, 0.08854, 0.4961, 0.08854, 0.4961, 0.05178, 0.5328, 0.05178, 0.5328, 0.08854, 0.4961, 0.08854, 0.4961, 0.05178, 0.5328, 0.05178, 0.5328, 0.08854, 0.4961, 0.08854, 0.4961, 0.05178, 0.5328, 0.05178, 0.5328, 0.08854, 0.4961, 0.08854, 0.4961, 0.05178, 0.5328, 0.05178, 0.5328, 0.08854, 0.4961, 0.08854, 0.4961, 0.05178, 0.5328, 0.05178, 0.8584, 0.6533, 0.8839, 0.653, 0.8839, 0.6313, 0.8584, 0.6305, 0.8839, 0.8095, 0.8584, 0.8085, 0.8584, 0.8168, 0.8839, 0.8225, 0.8839, 0.8225, 0.8584, 0.8168, 0.8584, 0.7848, 0.8839, 0.7915, 0.8839, 0.7118, 0.8584, 0.7049, 0.8584, 0.7664, 0.8839, 0.7662, 0.8457, 0.7972, 0.8616, 0.811, 0.8839, 0.7915, 0.8584, 0.7848, 0.8839, 0.6574, 0.8584, 0.6496, 0.8584, 0.6305, 0.8839, 0.6313, 0.8839, 0.653, 0.8584, 0.6533, 0.8584, 0.7049, 0.8839, 0.7118, 0.8839, 0.7662, 0.8584, 0.7664, 0.8584, 0.8085, 0.8839, 0.8095, 0.5328, 0.08854, 0.4961, 0.08854, 0.4961, 0.05178, 0.5328, 0.08854, 0.4961, 0.08854, 0.4961, 0.05178, 0.5328, 0.08854, 0.4961, 0.08854, 0.4961, 0.05178, 0.7455, 0.8627, 0.8014, 0.8627, 0.8014, 0.9186, 0.8003, 0.8638, 0.7466, 0.8638, 0.8003, 0.8906, 0.8003, 0.8906, 0.7466, 0.8638, 0.8003, 0.9175, 0.7959, 0.8984, 0.7705, 0.8857, 0.7705, 0.9112, 0.7959, 0.8857, 0.7705, 0.8857, 0.7959, 0.8984, 0.7959, 0.8984, 0.7705, 0.9112, 0.7959, 0.9112, 0.7981, 0.909, 0.7921, 0.9023, 0.7917, 0.9063, 0.7993, 0.905, 0.7921, 0.9023, 0.7981, 0.909, 0.7981, 0.909, 0.7917, 0.9063, 0.7968, 0.9129, 0.7981, 0.909, 0.7984, 0.9137, 0.8024, 0.9086, 0.7968, 0.9129, 0.7984, 0.9137, 0.7981, 0.909, 0.7981, 0.909, 0.8024, 0.9086, 0.7993, 0.905])
me_sakuya.materials.append(mat_head)
me_sakuya.materials.append(mat_enemymat)
me_sakuya.use_remesh_preserve_volume = False
me_sakuya.use_remesh_preserve_attributes = False
me_sakuya.use_mirror_vertex_groups = False
me_sakuya.update()

# ---- objects
ob_lamp = bpy.data.objects.new('Lamp', light_lamp_001)
ob_sakuya = bpy.data.objects.new('sakuya', me_sakuya)

# ---- transforms, parenting, visibility, modifiers, constraints
ob_lamp.location = (-2.572, -7.614, 6.669)
ob_lamp.rotation_euler = (0.22, 0.6611, -1.571)
ob_lamp.lock_rotations_4d = False
ob_lamp.empty_display_type = 'ARROWS'
ob_lamp.lineart.crease_threshold = 0.0
ob_sakuya.location = (0.0, 0.0, 0.0)
ob_sakuya.lock_rotations_4d = False
ob_sakuya.empty_display_type = 'ARROWS'
ob_sakuya.lineart.crease_threshold = 0.0
_vg = ob_sakuya.vertex_groups.new(name='L_foot2')
_vg = ob_sakuya.vertex_groups.new(name='head')
_vg = ob_sakuya.vertex_groups.new(name='R_foot1')
_vg = ob_sakuya.vertex_groups.new(name='L_foot1')
_vg = ob_sakuya.vertex_groups.new(name='R_leg2')
_vg = ob_sakuya.vertex_groups.new(name='L_leg2')
_vg = ob_sakuya.vertex_groups.new(name='L_leg1')
_vg = ob_sakuya.vertex_groups.new(name='R_leg1')
_vg = ob_sakuya.vertex_groups.new(name='spine0')
_vg = ob_sakuya.vertex_groups.new(name='spine1')
_vg = ob_sakuya.vertex_groups.new(name='spine2')
for _i, _w in zip([48, 87, 88, 89, 90, 560, 561], [0.5, 1.0, 1.0, 1.0, 1.0, 1.0, 0.25]): _vg.add([_i], _w, 'REPLACE')
_vg = ob_sakuya.vertex_groups.new(name='spine3')
_vg = ob_sakuya.vertex_groups.new(name='tail3')
_vg = ob_sakuya.vertex_groups.new(name='tail2')
_vg = ob_sakuya.vertex_groups.new(name='tail1')
_vg = ob_sakuya.vertex_groups.new(name='R_bow3')
_vg = ob_sakuya.vertex_groups.new(name='L_bow3')
_vg = ob_sakuya.vertex_groups.new(name='L_bow2')
_vg = ob_sakuya.vertex_groups.new(name='R_bow2')
_vg = ob_sakuya.vertex_groups.new(name='R_bow1')
_vg = ob_sakuya.vertex_groups.new(name='L_bow1')
_vg = ob_sakuya.vertex_groups.new(name='Bhair5')
_vg = ob_sakuya.vertex_groups.new(name='Bhair4')
_vg = ob_sakuya.vertex_groups.new(name='tail3')
_vg = ob_sakuya.vertex_groups.new(name='tail2')
_vg = ob_sakuya.vertex_groups.new(name='tail1')
_vg = ob_sakuya.vertex_groups.new(name='L_Bhair5')
_vg = ob_sakuya.vertex_groups.new(name='R_Bhair5')
_vg = ob_sakuya.vertex_groups.new(name='L_Bhair4')
_vg = ob_sakuya.vertex_groups.new(name='L_bow3')
_vg = ob_sakuya.vertex_groups.new(name='L_bow2')
_vg = ob_sakuya.vertex_groups.new(name='L_bow1')
_vg = ob_sakuya.vertex_groups.new(name='R_Bhair4')
_vg = ob_sakuya.vertex_groups.new(name='R_bow3')
_vg = ob_sakuya.vertex_groups.new(name='R_bow2')
_vg = ob_sakuya.vertex_groups.new(name='R_bow1')
_vg = ob_sakuya.vertex_groups.new(name='R_hand')
_vg = ob_sakuya.vertex_groups.new(name='L_hand')
_vg.add([94, 95, 96, 97, 98, 99, 100, 101, 102, 103, 104, 105, 106, 107, 108, 109, 110, 111, 112, 113, 114, 115, 116, 117, 118, 119, 120, 121, 122, 123, 124, 125, 126, 127, 128, 129, 130, 131, 132, 133, 134, 135, 136, 137, 138, 139, 140, 141, 142, 143, 144, 145, 146, 147, 148, 149, 150, 151, 152, 153, 154, 155, 156, 157, 158, 159, 160, 161, 162, 163, 164, 165, 166, 167, 168, 169, 170, 171, 172, 173, 174, 175, 176, 177, 178, 179, 180, 181, 182, 183, 184, 185, 186, 187, 188, 189, 190, 191, 192, 193, 194, 195, 196, 197, 198, 199, 200, 201, 202, 203, 204, 205, 206, 207, 208, 209, 210, 211, 212, 213, 214, 215, 216, 217, 218, 219, 220, 221, 222, 223, 224, 225, 226, 227, 228, 229, 230, 231, 232, 233, 234, 235, 236, 237, 238, 239, 240, 241, 242, 243, 244, 245, 246, 247, 248, 249, 250, 251, 252, 253, 254, 255, 256, 257, 258, 259, 260, 261, 262, 263, 264, 265, 266, 267, 268, 269, 270, 271, 272, 273, 274, 275, 276, 277, 278, 279, 280, 281, 282, 283, 284, 285, 286, 287, 288, 289, 290, 291, 292, 293, 294, 295, 296, 297, 298, 299, 300, 301, 302, 303, 304, 305, 306, 307, 308, 309, 310, 311, 312, 313, 314, 315, 316, 317, 318, 319, 320, 321, 322, 323, 324, 325, 326, 327, 328, 329, 330, 331, 332, 333, 334, 335, 336, 337, 338, 339, 340, 341, 342, 343, 344, 345, 346, 347, 348, 349, 350, 351, 352, 353, 354, 355, 356, 357, 358, 359, 360, 361, 362, 363, 364, 365, 366, 367, 368, 369, 370, 371, 372, 373, 374, 375, 376, 377, 378, 379, 380, 381, 382, 383, 384, 385, 386, 387, 388, 389, 390, 391, 392, 393, 394, 395, 396, 397, 398, 399, 400, 401, 402, 403, 404, 405, 406, 407, 408, 409, 410, 411, 412, 413, 414, 415, 416, 417, 418, 419, 420, 421, 422, 423, 424, 425, 426, 427, 428, 429, 430, 431, 432, 433, 434, 435, 436, 437, 438, 439, 440, 441, 442, 443, 444, 445, 446, 447, 448, 449, 450, 451, 452, 453, 454, 455, 456, 457, 458, 459, 460, 461, 462, 463, 464, 465, 466, 467, 468, 469, 470, 471, 472, 473, 474, 475, 476, 477, 478, 479, 480, 481, 482, 483, 484, 485, 486, 487, 488, 489, 490, 491, 492, 493, 494, 495, 496, 497, 498, 499, 500, 501, 502, 503, 504, 505, 506, 507, 508, 509, 510, 511, 512, 513, 514, 515, 516, 517, 518, 519, 520, 521, 522, 523, 524, 525, 526, 527, 528, 529, 530, 531, 532, 533, 534, 535, 536, 537, 538, 539, 540, 541, 542, 543, 544, 545, 546, 547, 548, 549, 550, 551], 1.0, 'REPLACE')
_vg = ob_sakuya.vertex_groups.new(name='Bhair3')
_vg = ob_sakuya.vertex_groups.new(name='Bhair2')
_vg = ob_sakuya.vertex_groups.new(name='Bhair1')
_vg = ob_sakuya.vertex_groups.new(name='L_Bhair3')
_vg = ob_sakuya.vertex_groups.new(name='L_Bhair2')
_vg = ob_sakuya.vertex_groups.new(name='L_Bhair1')
_vg = ob_sakuya.vertex_groups.new(name='R_Bhair3')
_vg = ob_sakuya.vertex_groups.new(name='R_Bhair2')
_vg = ob_sakuya.vertex_groups.new(name='R_Bhair1')
_vg = ob_sakuya.vertex_groups.new(name='L_index1')
_vg = ob_sakuya.vertex_groups.new(name='L_index2')
_vg = ob_sakuya.vertex_groups.new(name='L_middle1')
_vg = ob_sakuya.vertex_groups.new(name='L_middle2')
_vg = ob_sakuya.vertex_groups.new(name='L_ring1')
_vg = ob_sakuya.vertex_groups.new(name='L_ring2')
_vg = ob_sakuya.vertex_groups.new(name='L_pinky1')
_vg = ob_sakuya.vertex_groups.new(name='L_pinky2')
_vg = ob_sakuya.vertex_groups.new(name='L_thumb2')
_vg = ob_sakuya.vertex_groups.new(name='L_thumb1')
_vg = ob_sakuya.vertex_groups.new(name='R_ring1')
_vg = ob_sakuya.vertex_groups.new(name='R_ring2')
_vg = ob_sakuya.vertex_groups.new(name='R_pinky1')
_vg = ob_sakuya.vertex_groups.new(name='R_pinky2')
_vg = ob_sakuya.vertex_groups.new(name='R_middle1')
_vg = ob_sakuya.vertex_groups.new(name='R_middle2')
_vg = ob_sakuya.vertex_groups.new(name='R_index1')
_vg = ob_sakuya.vertex_groups.new(name='R_index2')
_vg = ob_sakuya.vertex_groups.new(name='R_thumb1')
_vg = ob_sakuya.vertex_groups.new(name='R_thumb2')
_vg = ob_sakuya.vertex_groups.new(name='R_foot2')
_vg = ob_sakuya.vertex_groups.new(name='eye')
_vg = ob_sakuya.vertex_groups.new(name='R_foot2.001')
_vg = ob_sakuya.vertex_groups.new(name='R_foot1.001')
_vg = ob_sakuya.vertex_groups.new(name='R_foot')
_vg = ob_sakuya.vertex_groups.new(name='L_foot')
_vg = ob_sakuya.vertex_groups.new(name='spell')
_m = ob_sakuya.modifiers.new('Armature', 'ARMATURE')

# ---- collection membership
col_collection_1.objects.link(ob_lamp)
col_collection_1.objects.link(ob_sakuya)

# ---- scene / render settings (as saved in the file)
scene.frame_start = 1; scene.frame_end = 250; scene.frame_set(0)
scene.render.engine = 'BLENDER_EEVEE_NEXT'
scene.render.image_settings.file_format = 'JPEG'
scene.render.image_settings.color_mode = 'RGB'
scene.render.image_settings.compression = 90
scene.render.resolution_x = 1280
scene.render.resolution_y = 1024
scene.render.fps = 25
scene.render.dither_intensity = 0.0
scene.render.use_compositing = False
scene.render.use_sequencer = False
scene.render.bake_margin = 2
scene.render.bake_bias = 0.0
scene.render.use_stamp_time = False
scene.render.use_stamp_date = False
scene.render.use_stamp_frame = False
scene.render.use_stamp_camera = False
scene.render.use_stamp_scene = False
scene.render.use_stamp_filename = False
scene.render.use_stamp_render_time = False
scene.render.stamp_font_size = 0
scene.cycles.use_denoising = False
scene.cycles.samples = 10
scene.cycles.sampling_pattern = 'TABULATED_SOBOL'
scene.cycles.light_sampling_threshold = 0.0
scene.cycles.use_adaptive_sampling = False
scene.cycles.use_light_tree = False
scene.cycles.blur_glossy = 0.0
scene.cycles.volume_bounces = 1
scene.cycles.pixel_filter_type = 'GAUSSIAN'
scene.cycles.sample_clamp_indirect = 0.0
scene.view_settings.view_transform = 'Raw'
bpy.context.view_layer.update()

# ---- added for rendering (the .blend has no active camera): camera
cam_auto = bpy.data.cameras.new('AutoCamera')
cam_auto.lens = 50.0
cam_auto.sensor_width = 36.0
cam_auto.clip_end = 1000.0
ob_auto_camera = bpy.data.objects.new('AutoCamera', cam_auto)
scene.collection.objects.link(ob_auto_camera)
ob_auto_camera.location = (2.75435, -1.82825, 2.0393)
ob_auto_camera.rotation_euler = (1.09748, -7.21219e-08, 0.694738)
scene.camera = ob_auto_camera
bpy.context.view_layer.update()
